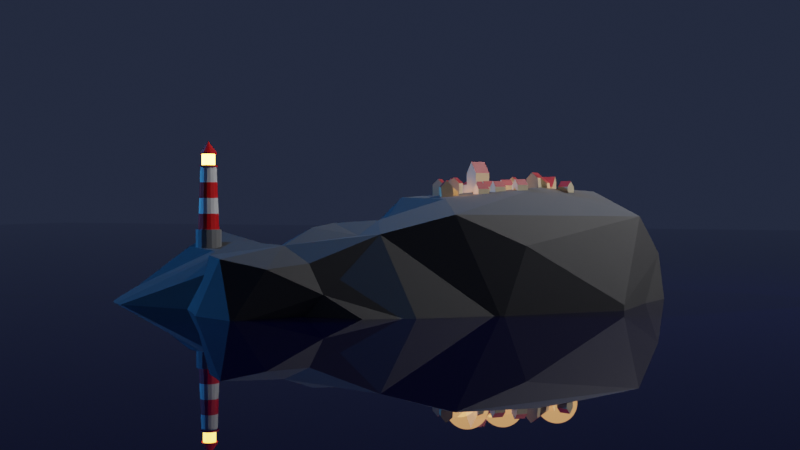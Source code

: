 # Source: Lighthouse_Island.blend  (saved by Blender 3.4.6; exported with 4.5.12 LTS)
import bpy
from mathutils import Matrix  # noqa: F401  (used for matrix-valued properties, if any)

bpy.ops.wm.read_factory_settings(use_empty=True)
scene = bpy.context.scene
scene.name = 'Scene'

# ---- collections
col_collection = bpy.data.collections.new('Collection'); scene.collection.children.link(col_collection)
col_houses = bpy.data.collections.new('houses'); scene.collection.children.link(col_houses)

# ---- materials (node trees are filled in below, after node groups)
mat_white = bpy.data.materials.new('White')
mat_white.use_transparent_shadow = False
mat_red = bpy.data.materials.new('red')
mat_red.use_transparent_shadow = False
mat_grey_base = bpy.data.materials.new('grey base')
mat_grey_base.use_transparent_shadow = False
mat_emission = bpy.data.materials.new('emission')
mat_emission.use_transparent_shadow = False
mat_rock = bpy.data.materials.new('Rock')
mat_rock.use_transparent_shadow = False
mat_water = bpy.data.materials.new('Water')
mat_water.use_transparent_shadow = False
mat_house_yellow = bpy.data.materials.new('house yellow')
mat_house_yellow.use_transparent_shadow = False
mat_roof_red = bpy.data.materials.new('roof red')
mat_roof_red.use_transparent_shadow = False

# ---- material node trees
mat_white.use_nodes = True; mat_white.node_tree.nodes.clear()
_N = mat_white.node_tree.nodes; _L = mat_white.node_tree.links
n0 = _N.new('ShaderNodeBsdfPrincipled'); n0.name = 'Principled BSDF'; n0.location = (10, 300)
n0.distribution = 'GGX'
n0.subsurface_method = 'RANDOM_WALK_SKIN'
n0.inputs[3].default_value = 1.45
n0.inputs[27].default_value = (0.0, 0.0, 0.0, 1.0)
n0.inputs[28].default_value = 1.0
n1 = _N.new('ShaderNodeOutputMaterial'); n1.name = 'Material Output'; n1.location = (300, 300)
_L.new(n0.outputs[0], n1.inputs[0])
n1.is_active_output = True
mat_red.use_nodes = True; mat_red.node_tree.nodes.clear()
_N = mat_red.node_tree.nodes; _L = mat_red.node_tree.links
n0 = _N.new('ShaderNodeBsdfPrincipled'); n0.name = 'Principled BSDF'; n0.location = (10, 300)
n0.distribution = 'GGX'
n0.subsurface_method = 'RANDOM_WALK_SKIN'
n0.inputs[0].default_value = (0.8, 0.0, 0.002278, 1.0)
n0.inputs[3].default_value = 1.45
n0.inputs[27].default_value = (0.0, 0.0, 0.0, 1.0)
n0.inputs[28].default_value = 1.0
n1 = _N.new('ShaderNodeOutputMaterial'); n1.name = 'Material Output'; n1.location = (300, 300)
_L.new(n0.outputs[0], n1.inputs[0])
n1.is_active_output = True
mat_grey_base.use_nodes = True; mat_grey_base.node_tree.nodes.clear()
_N = mat_grey_base.node_tree.nodes; _L = mat_grey_base.node_tree.links
n0 = _N.new('ShaderNodeBsdfPrincipled'); n0.name = 'Principled BSDF'; n0.location = (10, 300)
n0.distribution = 'GGX'
n0.subsurface_method = 'RANDOM_WALK_SKIN'
n0.inputs[0].default_value = (0.2215, 0.2215, 0.2215, 1.0)
n0.inputs[3].default_value = 1.45
n0.inputs[27].default_value = (0.0, 0.0, 0.0, 1.0)
n0.inputs[28].default_value = 1.0
n1 = _N.new('ShaderNodeOutputMaterial'); n1.name = 'Material Output'; n1.location = (300, 300)
_L.new(n0.outputs[0], n1.inputs[0])
n1.is_active_output = True
mat_emission.use_nodes = True; mat_emission.node_tree.nodes.clear()
_N = mat_emission.node_tree.nodes; _L = mat_emission.node_tree.links
n0 = _N.new('ShaderNodeBsdfPrincipled'); n0.name = 'Principled BSDF'; n0.location = (10, 300)
n0.distribution = 'GGX'
n0.subsurface_method = 'RANDOM_WALK_SKIN'
n0.inputs[3].default_value = 1.45
n0.inputs[27].default_value = (0.8326, 0.4789, 0.05881, 1.0)
n0.inputs[28].default_value = 18.0
n1 = _N.new('ShaderNodeOutputMaterial'); n1.name = 'Material Output'; n1.location = (300, 300)
_L.new(n0.outputs[0], n1.inputs[0])
n1.is_active_output = True
mat_rock.use_nodes = True; mat_rock.node_tree.nodes.clear()
_N = mat_rock.node_tree.nodes; _L = mat_rock.node_tree.links
n0 = _N.new('ShaderNodeBsdfPrincipled'); n0.name = 'Principled BSDF'; n0.location = (10, 300)
n0.distribution = 'GGX'
n0.subsurface_method = 'RANDOM_WALK_SKIN'
n0.inputs[0].default_value = (0.08644, 0.08506, 0.0861, 1.0)
n0.inputs[2].default_value = 1.0
n0.inputs[3].default_value = 1.45
n0.inputs[27].default_value = (0.0, 0.0, 0.0, 1.0)
n0.inputs[28].default_value = 1.0
n1 = _N.new('ShaderNodeOutputMaterial'); n1.name = 'Material Output'; n1.location = (300, 300)
_L.new(n0.outputs[0], n1.inputs[0])
n1.is_active_output = True
mat_water.use_nodes = True; mat_water.node_tree.nodes.clear()
_N = mat_water.node_tree.nodes; _L = mat_water.node_tree.links
n0 = _N.new('ShaderNodeBsdfPrincipled'); n0.name = 'Principled BSDF'; n0.location = (10, 300)
n0.distribution = 'GGX'
n0.subsurface_method = 'RANDOM_WALK_SKIN'
n0.inputs[0].default_value = (0.001193, 0.0008201, 0.02164, 1.0)
n0.inputs[2].default_value = 0.0
n0.inputs[3].default_value = 1.45
n0.inputs[13].default_value = 0.5003
n0.inputs[27].default_value = (0.0, 0.0, 0.0, 1.0)
n0.inputs[28].default_value = 1.0
n1 = _N.new('ShaderNodeOutputMaterial'); n1.name = 'Material Output'; n1.location = (300, 300)
_L.new(n0.outputs[0], n1.inputs[0])
n1.is_active_output = True
mat_house_yellow.use_nodes = True; mat_house_yellow.node_tree.nodes.clear()
_N = mat_house_yellow.node_tree.nodes; _L = mat_house_yellow.node_tree.links
n0 = _N.new('ShaderNodeBsdfPrincipled'); n0.name = 'Principled BSDF'; n0.location = (10, 300)
n0.distribution = 'GGX'
n0.subsurface_method = 'RANDOM_WALK_SKIN'
n0.inputs[0].default_value = (0.6675, 0.5589, 0.3742, 1.0)
n0.inputs[3].default_value = 1.45
n0.inputs[27].default_value = (0.0, 0.0, 0.0, 1.0)
n0.inputs[28].default_value = 1.0
n1 = _N.new('ShaderNodeOutputMaterial'); n1.name = 'Material Output'; n1.location = (300, 300)
_L.new(n0.outputs[0], n1.inputs[0])
n1.is_active_output = True
mat_roof_red.use_nodes = True; mat_roof_red.node_tree.nodes.clear()
_N = mat_roof_red.node_tree.nodes; _L = mat_roof_red.node_tree.links
n0 = _N.new('ShaderNodeBsdfPrincipled'); n0.name = 'Principled BSDF'; n0.location = (10, 300)
n0.distribution = 'GGX'
n0.subsurface_method = 'RANDOM_WALK_SKIN'
n0.inputs[0].default_value = (0.3422, 0.02762, 0.03379, 1.0)
n0.inputs[3].default_value = 1.45
n0.inputs[27].default_value = (0.0, 0.0, 0.0, 1.0)
n0.inputs[28].default_value = 1.0
n1 = _N.new('ShaderNodeOutputMaterial'); n1.name = 'Material Output'; n1.location = (300, 300)
_L.new(n0.outputs[0], n1.inputs[0])
n1.is_active_output = True

# ---- world
world_world = bpy.data.worlds.new('World'); scene.world = world_world
world_world.use_nodes = True; world_world.node_tree.nodes.clear()
_N = world_world.node_tree.nodes; _L = world_world.node_tree.links
n0 = _N.new('ShaderNodeOutputWorld'); n0.name = 'World Output'; n0.location = (300, 300)
n1 = _N.new('ShaderNodeBackground'); n1.name = 'Background'; n1.location = (10, 300)
n1.inputs[0].default_value = (0.01628, 0.02164, 0.04118, 1.0)
_L.new(n1.outputs[0], n0.inputs[0])
n0.is_active_output = True
world_world.color = (0.05088, 0.05088, 0.05088)
world_world.use_sun_shadow = False
world_world.sun_shadow_jitter_overblur = 0.0

# ---- cameras
cam_camera = bpy.data.cameras.new('Camera')
cam_camera.clip_end = 100.0
cam_camera.ortho_scale = 7.314

# ---- lights
light_light = bpy.data.lights.new('Light', 'POINT')
light_light.transmission_factor = 0.0
light_light.energy = 1000.0
light_light.shadow_soft_size = 0.1
light_light.shadow_maximum_resolution = 0.006
light_light.use_absolute_resolution = True
light_sun = bpy.data.lights.new('Sun', 'SUN')
light_sun.color = (0.03715, 0.3197, 0.8806)
light_sun.transmission_factor = 0.0
light_sun.energy = 2.54
light_sun.shadow_soft_size = 0.125
light_point = bpy.data.lights.new('Point', 'POINT')
light_point.color = (1.0, 0.4482, 0.1503)
light_point.transmission_factor = 0.0
light_point.energy = 5.0
light_point.shadow_soft_size = 0.25
light_point.shadow_maximum_resolution = 0.006
light_point.use_absolute_resolution = True

# ---- meshes
me_cylinder_002 = bpy.data.meshes.new('Cylinder.002')
me_cylinder_002.from_pydata([(0.0, 1.0, -0.4305), (0.0, 1.0, 1.0), (0.3827, 0.9239, -0.4305), (0.3827, 0.9239, 1.0), (0.7071, 0.7071, -0.4305), (0.7071, 0.7071, 1.0), (0.9239, 0.3827, -0.4305), (0.9239, 0.3827, 1.0), (1.0, 0.0, -0.4305), (1.0, 0.0, 1.0), (0.9239, -0.3827, -0.4305), (0.9239, -0.3827, 1.0), (0.7071, -0.7071, -0.4305), (0.7071, -0.7071, 1.0), (0.3827, -0.9239, -0.4305), (0.3827, -0.9239, 1.0), (0.0, -1.0, -0.4305), (0.0, -1.0, 1.0), (-0.3827, -0.9239, -0.4305), (-0.3827, -0.9239, 1.0), (-0.7071, -0.7071, -0.4305), (-0.7071, -0.7071, 1.0), (-0.9239, -0.3827, -0.4305), (-0.9239, -0.3827, 1.0), (-1.0, 0.0, -0.4305), (-1.0, 0.0, 1.0), (-0.9239, 0.3827, -0.4305), (-0.9239, 0.3827, 1.0), (-0.7071, 0.7071, -0.4305), (-0.7071, 0.7071, 1.0), (-0.3827, 0.9239, -0.4305), (-0.3827, 0.9239, 1.0), (0.3074, 0.7422, 1.0), (5.861e-09, 0.8033, 1.0), (0.568, 0.568, 1.0), (0.7422, 0.3074, 1.0), (0.8033, 4.762e-09, 1.0), (0.7422, -0.3074, 1.0), (0.568, -0.568, 1.0), (0.3074, -0.7422, 1.0), (5.861e-09, -0.8033, 1.0), (-0.3074, -0.7422, 1.0), (-0.568, -0.568, 1.0), (-0.7422, -0.3074, 1.0), (-0.8033, 4.762e-09, 1.0), (-0.7422, 0.3074, 1.0), (-0.568, 0.568, 1.0), (-0.3074, 0.7422, 1.0), (0.2393, 0.5777, 5.799), (-3.086e-08, 0.6253, 5.799), (0.4422, 0.4422, 5.799), (0.5777, 0.2393, 5.799), (0.6253, 2.056e-09, 5.799), (0.5777, -0.2393, 5.799), (0.4422, -0.4422, 5.799), (0.2393, -0.5777, 5.799), (-3.086e-08, -0.6253, 5.799), (-0.2393, -0.5777, 5.799), (-0.4422, -0.4422, 5.799), (-0.5777, -0.2393, 5.799), (-0.6253, 2.056e-09, 5.799), (-0.5777, 0.2393, 5.799), (-0.4422, 0.4422, 5.799), (-0.2393, 0.5777, 5.799), (0.2753, 0.6645, 5.799), (-2.99e-08, 0.7193, 5.799), (0.5086, 0.5086, 5.799), (0.6645, 0.2753, 5.799), (0.7193, 2.085e-09, 5.799), (0.6645, -0.2753, 5.799), (0.5086, -0.5086, 5.799), (0.2753, -0.6645, 5.799), (-2.99e-08, -0.7193, 5.799), (-0.2753, -0.6645, 5.799), (-0.5086, -0.5086, 5.799), (-0.6645, -0.2753, 5.799), (-0.7193, 2.085e-09, 5.799), (-0.6645, 0.2753, 5.799), (-0.5086, 0.5086, 5.799), (-0.2753, 0.6645, 5.799), (0.2753, 0.6645, 5.799), (-2.99e-08, 0.7193, 5.799), (0.5086, 0.5086, 5.799), (0.6645, 0.2753, 5.799), (0.7193, 2.085e-09, 5.799), (0.6645, -0.2753, 5.799), (0.5086, -0.5086, 5.799), (0.2753, -0.6645, 5.799), (-2.99e-08, -0.7193, 5.799), (-0.2753, -0.6645, 5.799), (-0.5086, -0.5086, 5.799), (-0.6645, -0.2753, 5.799), (-0.7193, 2.085e-09, 5.799), (-0.6645, 0.2753, 5.799), (-0.5086, 0.5086, 5.799), (-0.2753, 0.6645, 5.799), (0.1939, 0.468, 5.92), (-2.987e-08, 0.5066, 5.92), (0.3582, 0.3582, 5.92), (0.468, 0.1939, 5.92), (0.5066, 2.053e-09, 5.92), (0.468, -0.1939, 5.92), (0.3582, -0.3582, 5.92), (0.1939, -0.468, 5.92), (-2.987e-08, -0.5066, 5.92), (-0.1939, -0.468, 5.92), (-0.3582, -0.3582, 5.92), (-0.468, -0.1939, 5.92), (-0.5066, 5.019e-10, 5.92), (-0.468, 0.1939, 5.92), (-0.3582, 0.3582, 5.92), (-0.1939, 0.468, 5.92), (0.2753, 0.6645, 5.92), (-2.99e-08, 0.7193, 5.92), (0.5086, 0.5086, 5.92), (0.6645, 0.2753, 5.92), (0.7193, 2.085e-09, 5.92), (0.6645, -0.2753, 5.92), (0.5086, -0.5086, 5.92), (0.2753, -0.6645, 5.92), (-2.99e-08, -0.7193, 5.92), (-0.2753, -0.6645, 5.92), (-0.5086, -0.5086, 5.92), (-0.6645, -0.2753, 5.92), (-0.7193, 2.085e-09, 5.92), (-0.6645, 0.2753, 5.92), (-0.5086, 0.5086, 5.92), (-0.2753, 0.6645, 5.92), (0.2736, 0.6606, 5.92), (-2.987e-08, 0.715, 5.92), (0.5056, 0.5056, 5.92), (0.6606, 0.2736, 5.92), (0.715, 2.053e-09, 5.92), (0.6606, -0.2736, 5.92), (0.5056, -0.5056, 5.92), (0.2736, -0.6606, 5.92), (-2.987e-08, -0.715, 5.92), (-0.2736, -0.6606, 5.92), (-0.5056, -0.5056, 5.92), (-0.6606, -0.2736, 5.92), (-0.715, 2.085e-09, 5.92), (-0.6606, 0.2736, 5.92), (-0.5056, 0.5056, 5.92), (-0.2736, 0.6606, 5.92), (0.1939, 0.468, 6.756), (-6.329e-07, 0.5066, 6.756), (0.3582, 0.3582, 6.756), (0.468, 0.1939, 6.756), (0.5066, 2.053e-09, 6.756), (0.468, -0.1939, 6.756), (0.3582, -0.3582, 6.756), (0.1939, -0.468, 6.756), (-6.329e-07, -0.5066, 6.756), (-0.1939, -0.468, 6.756), (-0.3582, -0.3582, 6.756), (-0.468, -0.1939, 6.756), (-0.5066, 5.019e-10, 6.756), (-0.468, 0.1939, 6.756), (-0.3582, 0.3582, 6.756), (-0.1939, 0.468, 6.756), (0.243, 0.5868, 6.756), (-6.348e-07, 0.6351, 6.756), (0.4491, 0.4491, 6.756), (0.5868, 0.243, 6.756), (0.6351, 3.047e-09, 6.756), (0.5868, -0.243, 6.756), (0.4491, -0.4491, 6.756), (0.243, -0.5868, 6.756), (-6.348e-07, -0.6351, 6.756), (-0.243, -0.5868, 6.756), (-0.4491, -0.4491, 6.756), (-0.5868, -0.243, 6.756), (-0.6351, 1.102e-09, 6.756), (-0.5868, 0.243, 6.756), (-0.4491, 0.4491, 6.756), (-0.243, 0.5868, 6.756), (0.243, 0.5868, 6.756), (-6.348e-07, 0.6351, 6.756), (0.4491, 0.4491, 6.756), (0.5868, 0.243, 6.756), (0.6351, 3.047e-09, 6.756), (0.5868, -0.243, 6.756), (0.4491, -0.4491, 6.756), (0.243, -0.5868, 6.756), (-6.348e-07, -0.6351, 6.756), (-0.243, -0.5868, 6.756), (-0.4491, -0.4491, 6.756), (-0.5868, -0.243, 6.756), (-0.6351, 1.102e-09, 6.756), (-0.5868, 0.243, 6.756), (-0.4491, 0.4491, 6.756), (-0.243, 0.5868, 6.756), (0.243, 0.5868, 6.876), (-6.464e-07, 0.6351, 6.876), (0.4491, 0.4491, 6.876), (0.5868, 0.243, 6.876), (0.6351, 3.047e-09, 6.876), (0.5868, -0.243, 6.876), (0.4491, -0.4491, 6.876), (0.243, -0.5868, 6.876), (-6.464e-07, -0.6351, 6.876), (-0.243, -0.5868, 6.876), (-0.4491, -0.4491, 6.876), (-0.5868, -0.243, 6.876), (-0.6351, 1.102e-09, 6.876), (-0.5868, 0.243, 6.876), (-0.4491, 0.4491, 6.876), (-0.243, 0.5868, 6.876), (0.0004154, 0.001004, 7.764), (-6.705e-07, 0.001087, 7.764), (0.0007681, 0.0007687, 7.764), (0.001004, 0.000416, 7.764), (0.001086, 1.865e-09, 7.764), (0.001004, -0.000416, 7.764), (0.0007681, -0.0007687, 7.764), (0.0004154, -0.001004, 7.764), (-6.705e-07, -0.001087, 7.764), (-0.0004167, -0.001004, 7.764), (-0.0007694, -0.0007687, 7.764), (-0.001005, -0.000416, 7.764), (-0.001088, 1.861e-09, 7.764), (-0.001005, 0.000416, 7.764), (-0.0007694, 0.0007687, 7.764), (-0.0004167, 0.001004, 7.764), (-3.319e-09, 0.7588, 2.2), (-1.25e-08, 0.7143, 3.4), (-2.168e-08, 0.6698, 4.599), (0.2563, 0.6188, 4.599), (0.2734, 0.6599, 3.4), (0.2904, 0.7011, 2.2), (-0.2904, 0.7011, 2.2), (-0.2734, 0.6599, 3.4), (-0.2563, 0.6188, 4.599), (-3.319e-09, -0.7588, 2.2), (-1.25e-08, -0.7143, 3.4), (-2.168e-08, -0.6698, 4.599), (-0.2563, -0.6188, 4.599), (-0.2734, -0.6599, 3.4), (-0.2904, -0.7011, 2.2), (0.4736, 0.4736, 4.599), (0.5051, 0.5051, 3.4), (0.5366, 0.5366, 2.2), (-0.4736, -0.4736, 4.599), (-0.5051, -0.5051, 3.4), (-0.5366, -0.5366, 2.2), (0.6188, 0.2563, 4.599), (0.6599, 0.2734, 3.4), (0.7011, 0.2904, 2.2), (-0.6188, -0.2563, 4.599), (-0.6599, -0.2734, 3.4), (-0.7011, -0.2904, 2.2), (0.6698, 2.733e-09, 4.599), (0.7143, 3.409e-09, 3.4), (0.7588, 4.086e-09, 2.2), (-0.6698, 2.733e-09, 4.599), (-0.7143, 3.409e-09, 3.4), (-0.7588, 4.086e-09, 2.2), (0.6188, -0.2563, 4.599), (0.6599, -0.2734, 3.4), (0.7011, -0.2904, 2.2), (-0.6188, 0.2563, 4.599), (-0.6599, 0.2734, 3.4), (-0.7011, 0.2904, 2.2), (0.4736, -0.4736, 4.599), (0.5051, -0.5051, 3.4), (0.5366, -0.5366, 2.2), (-0.4736, 0.4736, 4.599), (-0.5051, 0.5051, 3.4), (-0.5366, 0.5366, 2.2), (0.2563, -0.6188, 4.599), (0.2734, -0.6599, 3.4), (0.2904, -0.7011, 2.2)], [], [(0, 1, 3, 2), (2, 3, 5, 4), (4, 5, 7, 6), (6, 7, 9, 8), (8, 9, 11, 10), (10, 11, 13, 12), (12, 13, 15, 14), (14, 15, 17, 16), (16, 17, 19, 18), (18, 19, 21, 20), (20, 21, 23, 22), (22, 23, 25, 24), (24, 25, 27, 26), (26, 27, 29, 28), (9, 7, 35, 36), (28, 29, 31, 30), (30, 31, 1, 0), (0, 2, 4, 6, 8, 10, 12, 14, 16, 18, 20, 22, 24, 26, 28, 30), (227, 226, 49, 48), (19, 17, 40, 41), (29, 27, 45, 46), (5, 3, 32, 34), (15, 13, 38, 39), (25, 23, 43, 44), (11, 9, 36, 37), (21, 19, 41, 42), (31, 29, 46, 47), (7, 5, 34, 35), (17, 15, 39, 40), (3, 1, 33, 32), (27, 25, 44, 45), (13, 11, 37, 38), (23, 21, 42, 43), (1, 31, 47, 33), (54, 53, 69, 70), (226, 232, 63, 49), (236, 235, 56, 57), (239, 227, 48, 50), (242, 236, 57, 58), (245, 239, 50, 51), (248, 242, 58, 59), (251, 245, 51, 52), (254, 248, 59, 60), (257, 251, 52, 53), (260, 254, 60, 61), (263, 257, 53, 54), (266, 260, 61, 62), (269, 263, 54, 55), (232, 266, 62, 63), (235, 269, 55, 56), (75, 74, 90, 91), (62, 61, 77, 78), (55, 54, 70, 71), (63, 62, 78, 79), (56, 55, 71, 72), (48, 49, 65, 64), (49, 63, 79, 65), (57, 56, 72, 73), (50, 48, 64, 66), (58, 57, 73, 74), (51, 50, 66, 67), (59, 58, 74, 75), (52, 51, 67, 68), (60, 59, 75, 76), (53, 52, 68, 69), (61, 60, 76, 77), (80, 81, 113, 112), (68, 67, 83, 84), (76, 75, 91, 92), (69, 68, 84, 85), (77, 76, 92, 93), (70, 69, 85, 86), (78, 77, 93, 94), (71, 70, 86, 87), (79, 78, 94, 95), (72, 71, 87, 88), (64, 65, 81, 80), (65, 79, 95, 81), (73, 72, 88, 89), (66, 64, 80, 82), (74, 73, 89, 90), (67, 66, 82, 83), (111, 110, 158, 159), (81, 95, 127, 113), (89, 88, 120, 121), (82, 80, 112, 114), (90, 89, 121, 122), (83, 82, 114, 115), (91, 90, 122, 123), (84, 83, 115, 116), (92, 91, 123, 124), (85, 84, 116, 117), (93, 92, 124, 125), (86, 85, 117, 118), (94, 93, 125, 126), (87, 86, 118, 119), (95, 94, 126, 127), (88, 87, 119, 120), (129, 128, 112, 113), (128, 130, 114, 112), (130, 131, 115, 114), (131, 132, 116, 115), (132, 133, 117, 116), (133, 134, 118, 117), (134, 135, 119, 118), (135, 136, 120, 119), (136, 137, 121, 120), (137, 138, 122, 121), (138, 139, 123, 122), (139, 140, 124, 123), (140, 141, 125, 124), (141, 142, 126, 125), (142, 143, 127, 126), (143, 129, 113, 127), (97, 96, 128, 129), (96, 98, 130, 128), (98, 99, 131, 130), (99, 100, 132, 131), (100, 101, 133, 132), (101, 102, 134, 133), (102, 103, 135, 134), (103, 104, 136, 135), (104, 105, 137, 136), (105, 106, 138, 137), (106, 107, 139, 138), (107, 108, 140, 139), (108, 109, 141, 140), (109, 110, 142, 141), (110, 111, 143, 142), (111, 97, 129, 143), (147, 146, 162, 163), (104, 103, 151, 152), (96, 97, 145, 144), (97, 111, 159, 145), (105, 104, 152, 153), (98, 96, 144, 146), (106, 105, 153, 154), (99, 98, 146, 147), (107, 106, 154, 155), (100, 99, 147, 148), (108, 107, 155, 156), (101, 100, 148, 149), (109, 108, 156, 157), (102, 101, 149, 150), (110, 109, 157, 158), (103, 102, 150, 151), (168, 167, 183, 184), (155, 154, 170, 171), (148, 147, 163, 164), (156, 155, 171, 172), (149, 148, 164, 165), (157, 156, 172, 173), (150, 149, 165, 166), (158, 157, 173, 174), (151, 150, 166, 167), (159, 158, 174, 175), (152, 151, 167, 168), (144, 145, 161, 160), (145, 159, 175, 161), (153, 152, 168, 169), (146, 144, 160, 162), (154, 153, 169, 170), (189, 188, 204, 205), (160, 161, 177, 176), (161, 175, 191, 177), (169, 168, 184, 185), (162, 160, 176, 178), (170, 169, 185, 186), (163, 162, 178, 179), (171, 170, 186, 187), (164, 163, 179, 180), (172, 171, 187, 188), (165, 164, 180, 181), (173, 172, 188, 189), (166, 165, 181, 182), (174, 173, 189, 190), (167, 166, 182, 183), (175, 174, 190, 191), (195, 194, 210, 211), (182, 181, 197, 198), (190, 189, 205, 206), (183, 182, 198, 199), (191, 190, 206, 207), (184, 183, 199, 200), (176, 177, 193, 192), (177, 191, 207, 193), (185, 184, 200, 201), (178, 176, 192, 194), (186, 185, 201, 202), (179, 178, 194, 195), (187, 186, 202, 203), (180, 179, 195, 196), (188, 187, 203, 204), (181, 180, 196, 197), (208, 209, 223, 222, 221, 220, 219, 218, 217, 216, 215, 214, 213, 212, 211, 210), (203, 202, 218, 219), (196, 195, 211, 212), (204, 203, 219, 220), (197, 196, 212, 213), (205, 204, 220, 221), (198, 197, 213, 214), (206, 205, 221, 222), (199, 198, 214, 215), (207, 206, 222, 223), (200, 199, 215, 216), (192, 193, 209, 208), (193, 207, 223, 209), (201, 200, 216, 217), (194, 192, 208, 210), (202, 201, 217, 218), (40, 39, 271, 233), (233, 271, 270, 234), (234, 270, 269, 235), (47, 46, 268, 230), (230, 268, 267, 231), (231, 267, 266, 232), (39, 38, 265, 271), (271, 265, 264, 270), (270, 264, 263, 269), (46, 45, 262, 268), (268, 262, 261, 267), (267, 261, 260, 266), (38, 37, 259, 265), (265, 259, 258, 264), (264, 258, 257, 263), (45, 44, 256, 262), (262, 256, 255, 261), (261, 255, 254, 260), (37, 36, 253, 259), (259, 253, 252, 258), (258, 252, 251, 257), (44, 43, 250, 256), (256, 250, 249, 255), (255, 249, 248, 254), (36, 35, 247, 253), (253, 247, 246, 252), (252, 246, 245, 251), (43, 42, 244, 250), (250, 244, 243, 249), (249, 243, 242, 248), (35, 34, 241, 247), (247, 241, 240, 246), (246, 240, 239, 245), (42, 41, 238, 244), (244, 238, 237, 243), (243, 237, 236, 242), (34, 32, 229, 241), (241, 229, 228, 240), (240, 228, 227, 239), (41, 40, 233, 238), (238, 233, 234, 237), (237, 234, 235, 236), (33, 47, 230, 224), (224, 230, 231, 225), (225, 231, 232, 226), (32, 33, 224, 229), (229, 224, 225, 228), (228, 225, 226, 227)])
me_cylinder_002.polygons.foreach_set('material_index', [2, 2, 2, 2, 2, 2, 2, 2, 2, 2, 2, 2, 2, 2, 2, 2, 2, 2, 0, 2, 2, 2, 2, 2, 2, 2, 2, 2, 2, 2, 2, 2, 2, 2, 1, 0, 0, 0, 0, 0, 0, 0, 0, 0, 0, 0, 0, 0, 0, 0, 1, 1, 1, 1, 1, 1, 1, 1, 1, 1, 1, 1, 1, 1, 1, 1, 1, 1, 1, 1, 1, 1, 1, 1, 1, 1, 1, 1, 1, 1, 1, 1, 3, 1, 1, 1, 1, 1, 1, 1, 1, 1, 1, 1, 1, 1, 1, 1, 1, 1, 1, 1, 1, 1, 1, 1, 1, 1, 1, 1, 1, 1, 1, 1, 1, 1, 1, 1, 1, 1, 1, 1, 1, 1, 1, 1, 1, 1, 1, 1, 1, 3, 3, 3, 3, 3, 3, 3, 3, 3, 3, 3, 3, 3, 3, 3, 1, 1, 1, 1, 1, 1, 1, 1, 1, 1, 1, 1, 1, 1, 1, 1, 1, 1, 1, 1, 1, 1, 1, 1, 1, 1, 1, 1, 1, 1, 1, 1, 1, 1, 1, 1, 1, 1, 1, 1, 1, 1, 1, 1, 1, 1, 1, 1, 1, 1, 1, 1, 1, 1, 1, 1, 1, 1, 1, 1, 1, 1, 1, 1, 1, 0, 1, 1, 0, 1, 1, 0, 1, 1, 0, 1, 1, 0, 1, 1, 0, 1, 1, 0, 1, 1, 0, 1, 1, 0, 1, 1, 0, 1, 1, 0, 1, 1, 0, 1, 1, 0, 1, 1, 0, 1, 1, 0, 1, 1, 0, 1])
_uv = me_cylinder_002.uv_layers.new(name='UVMap')
_uv.uv.foreach_set('vector', [1.0, 0.5, 1.0, 1.0, 0.9375, 1.0, 0.9375, 0.5, 0.9375, 0.5, 0.9375, 1.0, 0.875, 1.0, 0.875, 0.5, 0.875, 0.5, 0.875, 1.0, 0.8125, 1.0, 0.8125, 0.5, 0.8125, 0.5, 0.8125, 1.0, 0.75, 1.0, 0.75, 0.5, 0.75, 0.5, 0.75, 1.0, 0.6875, 1.0, 0.6875, 0.5, 0.6875, 0.5, 0.6875, 1.0, 0.625, 1.0, 0.625, 0.5, 0.625, 0.5, 0.625, 1.0, 0.5625, 1.0, 0.5625, 0.5, 0.5625, 0.5, 0.5625, 1.0, 0.5, 1.0, 0.5, 0.5, 0.5, 0.5, 0.5, 1.0, 0.4375, 1.0, 0.4375, 0.5, 0.4375, 0.5, 0.4375, 1.0, 0.375, 1.0, 0.375, 0.5, 0.375, 0.5, 0.375, 1.0, 0.3125, 1.0, 0.3125, 0.5, 0.3125, 0.5, 0.3125, 1.0, 0.25, 1.0, 0.25, 0.5, 0.25, 0.5, 0.25, 1.0, 0.1875, 1.0, 0.1875, 0.5, 0.1875, 0.5, 0.1875, 1.0, 0.125, 1.0, 0.125, 0.5, 0.75, 1.0, 0.8125, 1.0, 0.8125, 1.0, 0.75, 1.0, 0.125, 0.5, 0.125, 1.0, 0.0625, 1.0, 0.0625, 0.5, 0.0625, 0.5, 0.0625, 1.0, 0.0, 1.0, 0.0, 0.5, 0.75, 0.49, 0.8418, 0.4717, 0.9197, 0.4197, 0.9717, 0.3418, 0.99, 0.25, 0.9717, 0.1582, 0.9197, 0.08029, 0.8418, 0.02827, 0.75, 0.01, 0.6582, 0.02827, 0.5803, 0.08029, 0.5283, 0.1582, 0.51, 0.25, 0.5283, 0.3418, 0.5803, 0.4197, 0.6582, 0.4717, 0.9375, 1.0, 1.0, 1.0, 1.0, 1.0, 0.9375, 1.0, 0.4375, 1.0, 0.5, 1.0, 0.5, 1.0, 0.4375, 1.0, 0.125, 1.0, 0.1875, 1.0, 0.1875, 1.0, 0.125, 1.0, 0.875, 1.0, 0.9375, 1.0, 0.9375, 1.0, 0.875, 1.0, 0.5625, 1.0, 0.625, 1.0, 0.625, 1.0, 0.5625, 1.0, 0.25, 1.0, 0.3125, 1.0, 0.3125, 1.0, 0.25, 1.0, 0.6875, 1.0, 0.75, 1.0, 0.75, 1.0, 0.6875, 1.0, 0.375, 1.0, 0.4375, 1.0, 0.4375, 1.0, 0.375, 1.0, 0.0625, 1.0, 0.125, 1.0, 0.125, 1.0, 0.0625, 1.0, 0.8125, 1.0, 0.875, 1.0, 0.875, 1.0, 0.8125, 1.0, 0.5, 1.0, 0.5625, 1.0, 0.5625, 1.0, 0.5, 1.0, 0.9375, 1.0, 1.0, 1.0, 1.0, 1.0, 0.9375, 1.0, 0.1875, 1.0, 0.25, 1.0, 0.25, 1.0, 0.1875, 1.0, 0.625, 1.0, 0.6875, 1.0, 0.6875, 1.0, 0.625, 1.0, 0.3125, 1.0, 0.375, 1.0, 0.375, 1.0, 0.3125, 1.0, 0.0, 1.0, 0.0625, 1.0, 0.0625, 1.0, 0.0, 1.0, 0.625, 1.0, 0.6875, 1.0, 0.6875, 1.0, 0.625, 1.0, 0.0, 1.0, 0.0625, 1.0, 0.0625, 1.0, 0.0, 1.0, 0.4375, 1.0, 0.5, 1.0, 0.5, 1.0, 0.4375, 1.0, 0.875, 1.0, 0.9375, 1.0, 0.9375, 1.0, 0.875, 1.0, 0.375, 1.0, 0.4375, 1.0, 0.4375, 1.0, 0.375, 1.0, 0.8125, 1.0, 0.875, 1.0, 0.875, 1.0, 0.8125, 1.0, 0.3125, 1.0, 0.375, 1.0, 0.375, 1.0, 0.3125, 1.0, 0.75, 1.0, 0.8125, 1.0, 0.8125, 1.0, 0.75, 1.0, 0.25, 1.0, 0.3125, 1.0, 0.3125, 1.0, 0.25, 1.0, 0.6875, 1.0, 0.75, 1.0, 0.75, 1.0, 0.6875, 1.0, 0.1875, 1.0, 0.25, 1.0, 0.25, 1.0, 0.1875, 1.0, 0.625, 1.0, 0.6875, 1.0, 0.6875, 1.0, 0.625, 1.0, 0.125, 1.0, 0.1875, 1.0, 0.1875, 1.0, 0.125, 1.0, 0.5625, 1.0, 0.625, 1.0, 0.625, 1.0, 0.5625, 1.0, 0.0625, 1.0, 0.125, 1.0, 0.125, 1.0, 0.0625, 1.0, 0.5, 1.0, 0.5625, 1.0, 0.5625, 1.0, 0.5, 1.0, 0.3125, 1.0, 0.375, 1.0, 0.375, 1.0, 0.3125, 1.0, 0.125, 1.0, 0.1875, 1.0, 0.1875, 1.0, 0.125, 1.0, 0.5625, 1.0, 0.625, 1.0, 0.625, 1.0, 0.5625, 1.0, 0.0625, 1.0, 0.125, 1.0, 0.125, 1.0, 0.0625, 1.0, 0.5, 1.0, 0.5625, 1.0, 0.5625, 1.0, 0.5, 1.0, 0.9375, 1.0, 1.0, 1.0, 1.0, 1.0, 0.9375, 1.0, 0.0, 1.0, 0.0625, 1.0, 0.0625, 1.0, 0.0, 1.0, 0.4375, 1.0, 0.5, 1.0, 0.5, 1.0, 0.4375, 1.0, 0.875, 1.0, 0.9375, 1.0, 0.9375, 1.0, 0.875, 1.0, 0.375, 1.0, 0.4375, 1.0, 0.4375, 1.0, 0.375, 1.0, 0.8125, 1.0, 0.875, 1.0, 0.875, 1.0, 0.8125, 1.0, 0.3125, 1.0, 0.375, 1.0, 0.375, 1.0, 0.3125, 1.0, 0.75, 1.0, 0.8125, 1.0, 0.8125, 1.0, 0.75, 1.0, 0.25, 1.0, 0.3125, 1.0, 0.3125, 1.0, 0.25, 1.0, 0.6875, 1.0, 0.75, 1.0, 0.75, 1.0, 0.6875, 1.0, 0.1875, 1.0, 0.25, 1.0, 0.25, 1.0, 0.1875, 1.0, 0.9375, 1.0, 1.0, 1.0, 1.0, 1.0, 0.9375, 1.0, 0.75, 1.0, 0.8125, 1.0, 0.8125, 1.0, 0.75, 1.0, 0.25, 1.0, 0.3125, 1.0, 0.3125, 1.0, 0.25, 1.0, 0.6875, 1.0, 0.75, 1.0, 0.75, 1.0, 0.6875, 1.0, 0.1875, 1.0, 0.25, 1.0, 0.25, 1.0, 0.1875, 1.0, 0.625, 1.0, 0.6875, 1.0, 0.6875, 1.0, 0.625, 1.0, 0.125, 1.0, 0.1875, 1.0, 0.1875, 1.0, 0.125, 1.0, 0.5625, 1.0, 0.625, 1.0, 0.625, 1.0, 0.5625, 1.0, 0.0625, 1.0, 0.125, 1.0, 0.125, 1.0, 0.0625, 1.0, 0.5, 1.0, 0.5625, 1.0, 0.5625, 1.0, 0.5, 1.0, 0.9375, 1.0, 1.0, 1.0, 1.0, 1.0, 0.9375, 1.0, 0.0, 1.0, 0.0625, 1.0, 0.0625, 1.0, 0.0, 1.0, 0.4375, 1.0, 0.5, 1.0, 0.5, 1.0, 0.4375, 1.0, 0.875, 1.0, 0.9375, 1.0, 0.9375, 1.0, 0.875, 1.0, 0.375, 1.0, 0.4375, 1.0, 0.4375, 1.0, 0.375, 1.0, 0.8125, 1.0, 0.875, 1.0, 0.875, 1.0, 0.8125, 1.0, 0.1853, 0.4062, 0.1305, 0.3695, 0.1305, 0.3695, 0.1853, 0.4062, 0.0, 1.0, 0.0625, 1.0, 0.0625, 1.0, 0.0, 1.0, 0.4375, 1.0, 0.5, 1.0, 0.5, 1.0, 0.4375, 1.0, 0.875, 1.0, 0.9375, 1.0, 0.9375, 1.0, 0.875, 1.0, 0.375, 1.0, 0.4375, 1.0, 0.4375, 1.0, 0.375, 1.0, 0.8125, 1.0, 0.875, 1.0, 0.875, 1.0, 0.8125, 1.0, 0.3125, 1.0, 0.375, 1.0, 0.375, 1.0, 0.3125, 1.0, 0.75, 1.0, 0.8125, 1.0, 0.8125, 1.0, 0.75, 1.0, 0.25, 1.0, 0.3125, 1.0, 0.3125, 1.0, 0.25, 1.0, 0.6875, 1.0, 0.75, 1.0, 0.75, 1.0, 0.6875, 1.0, 0.1875, 1.0, 0.25, 1.0, 0.25, 1.0, 0.1875, 1.0, 0.625, 1.0, 0.6875, 1.0, 0.6875, 1.0, 0.625, 1.0, 0.125, 1.0, 0.1875, 1.0, 0.1875, 1.0, 0.125, 1.0, 0.5625, 1.0, 0.625, 1.0, 0.625, 1.0, 0.5625, 1.0, 0.0625, 1.0, 0.125, 1.0, 0.125, 1.0, 0.0625, 1.0, 0.5, 1.0, 0.5625, 1.0, 0.5625, 1.0, 0.5, 1.0, 0.25, 0.4886, 0.3413, 0.4704, 0.3418, 0.4717, 0.25, 0.49, 0.3413, 0.4704, 0.4187, 0.4187, 0.4197, 0.4197, 0.3418, 0.4717, 0.4187, 0.4187, 0.4704, 0.3413, 0.4717, 0.3418, 0.4197, 0.4197, 0.4704, 0.3413, 0.4886, 0.25, 0.49, 0.25, 0.4717, 0.3418, 0.4886, 0.25, 0.4704, 0.1587, 0.4717, 0.1582, 0.49, 0.25, 0.4704, 0.1587, 0.4187, 0.08129, 0.4197, 0.08029, 0.4717, 0.1582, 0.4187, 0.08129, 0.3413, 0.02957, 0.3418, 0.02827, 0.4197, 0.08029, 0.3413, 0.02957, 0.25, 0.01141, 0.25, 0.01, 0.3418, 0.02827, 0.25, 0.01141, 0.1587, 0.02957, 0.1582, 0.02827, 0.25, 0.01, 0.1587, 0.02957, 0.08129, 0.08129, 0.08029, 0.08029, 0.1582, 0.02827, 0.08129, 0.08129, 0.02957, 0.1587, 0.02827, 0.1582, 0.08029, 0.08029, 0.02957, 0.1587, 0.01141, 0.25, 0.01, 0.25, 0.02827, 0.1582, 0.01141, 0.25, 0.02957, 0.3413, 0.02827, 0.3418, 0.01, 0.25, 0.02957, 0.3413, 0.08129, 0.4187, 0.08029, 0.4197, 0.02827, 0.3418, 0.08129, 0.4187, 0.1587, 0.4704, 0.1582, 0.4717, 0.08029, 0.4197, 0.1587, 0.4704, 0.25, 0.4886, 0.25, 0.49, 0.1582, 0.4717, 0.25, 0.419, 0.3147, 0.4062, 0.3413, 0.4704, 0.25, 0.4886, 0.3147, 0.4062, 0.3695, 0.3695, 0.4187, 0.4187, 0.3413, 0.4704, 0.3695, 0.3695, 0.4062, 0.3147, 0.4704, 0.3413, 0.4187, 0.4187, 0.4062, 0.3147, 0.419, 0.25, 0.4886, 0.25, 0.4704, 0.3413, 0.419, 0.25, 0.4062, 0.1853, 0.4704, 0.1587, 0.4886, 0.25, 0.4062, 0.1853, 0.3695, 0.1305, 0.4187, 0.08129, 0.4704, 0.1587, 0.3695, 0.1305, 0.3147, 0.09383, 0.3413, 0.02957, 0.4187, 0.08129, 0.3147, 0.09383, 0.25, 0.08096, 0.25, 0.01141, 0.3413, 0.02957, 0.25, 0.08096, 0.1853, 0.09383, 0.1587, 0.02957, 0.25, 0.01141, 0.1853, 0.09383, 0.1305, 0.1305, 0.08129, 0.08129, 0.1587, 0.02957, 0.1305, 0.1305, 0.09383, 0.1853, 0.02957, 0.1587, 0.08129, 0.08129, 0.09383, 0.1853, 0.08096, 0.25, 0.01141, 0.25, 0.02957, 0.1587, 0.08096, 0.25, 0.09383, 0.3147, 0.02957, 0.3413, 0.01141, 0.25, 0.09383, 0.3147, 0.1305, 0.3695, 0.08129, 0.4187, 0.02957, 0.3413, 0.1305, 0.3695, 0.1853, 0.4062, 0.1587, 0.4704, 0.08129, 0.4187, 0.1853, 0.4062, 0.25, 0.419, 0.25, 0.4886, 0.1587, 0.4704, 0.4062, 0.3147, 0.3695, 0.3695, 0.3695, 0.3695, 0.4062, 0.3147, 0.25, 0.08096, 0.3147, 0.09383, 0.3147, 0.09383, 0.25, 0.08096, 0.3147, 0.4062, 0.25, 0.419, 0.25, 0.419, 0.3147, 0.4062, 0.25, 0.419, 0.1853, 0.4062, 0.1853, 0.4062, 0.25, 0.419, 0.1853, 0.09383, 0.25, 0.08096, 0.25, 0.08096, 0.1853, 0.09383, 0.3695, 0.3695, 0.3147, 0.4062, 0.3147, 0.4062, 0.3695, 0.3695, 0.1305, 0.1305, 0.1853, 0.09383, 0.1853, 0.09383, 0.1305, 0.1305, 0.4062, 0.3147, 0.3695, 0.3695, 0.3695, 0.3695, 0.4062, 0.3147, 0.09383, 0.1853, 0.1305, 0.1305, 0.1305, 0.1305, 0.09383, 0.1853, 0.419, 0.25, 0.4062, 0.3147, 0.4062, 0.3147, 0.419, 0.25, 0.08096, 0.25, 0.09383, 0.1853, 0.09383, 0.1853, 0.08096, 0.25, 0.4062, 0.1853, 0.419, 0.25, 0.419, 0.25, 0.4062, 0.1853, 0.09383, 0.3147, 0.08096, 0.25, 0.08096, 0.25, 0.09383, 0.3147, 0.3695, 0.1305, 0.4062, 0.1853, 0.4062, 0.1853, 0.3695, 0.1305, 0.1305, 0.3695, 0.09383, 0.3147, 0.09383, 0.3147, 0.1305, 0.3695, 0.3147, 0.09383, 0.3695, 0.1305, 0.3695, 0.1305, 0.3147, 0.09383, 0.25, 0.08096, 0.3147, 0.09383, 0.3147, 0.09383, 0.25, 0.08096, 0.09383, 0.1853, 0.1305, 0.1305, 0.1305, 0.1305, 0.09383, 0.1853, 0.419, 0.25, 0.4062, 0.3147, 0.4062, 0.3147, 0.419, 0.25, 0.08096, 0.25, 0.09383, 0.1853, 0.09383, 0.1853, 0.08096, 0.25, 0.4062, 0.1853, 0.419, 0.25, 0.419, 0.25, 0.4062, 0.1853, 0.09383, 0.3147, 0.08096, 0.25, 0.08096, 0.25, 0.09383, 0.3147, 0.3695, 0.1305, 0.4062, 0.1853, 0.4062, 0.1853, 0.3695, 0.1305, 0.1305, 0.3695, 0.09383, 0.3147, 0.09383, 0.3147, 0.1305, 0.3695, 0.3147, 0.09383, 0.3695, 0.1305, 0.3695, 0.1305, 0.3147, 0.09383, 0.1853, 0.4062, 0.1305, 0.3695, 0.1305, 0.3695, 0.1853, 0.4062, 0.25, 0.08096, 0.3147, 0.09383, 0.3147, 0.09383, 0.25, 0.08096, 0.3147, 0.4062, 0.25, 0.419, 0.25, 0.419, 0.3147, 0.4062, 0.25, 0.419, 0.1853, 0.4062, 0.1853, 0.4062, 0.25, 0.419, 0.1853, 0.09383, 0.25, 0.08096, 0.25, 0.08096, 0.1853, 0.09383, 0.3695, 0.3695, 0.3147, 0.4062, 0.3147, 0.4062, 0.3695, 0.3695, 0.1305, 0.1305, 0.1853, 0.09383, 0.1853, 0.09383, 0.1305, 0.1305, 0.09383, 0.3147, 0.08096, 0.25, 0.08096, 0.25, 0.09383, 0.3147, 0.3147, 0.4062, 0.25, 0.419, 0.25, 0.419, 0.3147, 0.4062, 0.25, 0.419, 0.1853, 0.4062, 0.1853, 0.4062, 0.25, 0.419, 0.1853, 0.09383, 0.25, 0.08096, 0.25, 0.08096, 0.1853, 0.09383, 0.3695, 0.3695, 0.3147, 0.4062, 0.3147, 0.4062, 0.3695, 0.3695, 0.1305, 0.1305, 0.1853, 0.09383, 0.1853, 0.09383, 0.1305, 0.1305, 0.4062, 0.3147, 0.3695, 0.3695, 0.3695, 0.3695, 0.4062, 0.3147, 0.09383, 0.1853, 0.1305, 0.1305, 0.1305, 0.1305, 0.09383, 0.1853, 0.419, 0.25, 0.4062, 0.3147, 0.4062, 0.3147, 0.419, 0.25, 0.08096, 0.25, 0.09383, 0.1853, 0.09383, 0.1853, 0.08096, 0.25, 0.4062, 0.1853, 0.419, 0.25, 0.419, 0.25, 0.4062, 0.1853, 0.09383, 0.3147, 0.08096, 0.25, 0.08096, 0.25, 0.09383, 0.3147, 0.3695, 0.1305, 0.4062, 0.1853, 0.4062, 0.1853, 0.3695, 0.1305, 0.1305, 0.3695, 0.09383, 0.3147, 0.09383, 0.3147, 0.1305, 0.3695, 0.3147, 0.09383, 0.3695, 0.1305, 0.3695, 0.1305, 0.3147, 0.09383, 0.1853, 0.4062, 0.1305, 0.3695, 0.1305, 0.3695, 0.1853, 0.4062, 0.4062, 0.3147, 0.3695, 0.3695, 0.3695, 0.3695, 0.4062, 0.3147, 0.3695, 0.1305, 0.4062, 0.1853, 0.4062, 0.1853, 0.3695, 0.1305, 0.1305, 0.3695, 0.09383, 0.3147, 0.09383, 0.3147, 0.1305, 0.3695, 0.3147, 0.09383, 0.3695, 0.1305, 0.3695, 0.1305, 0.3147, 0.09383, 0.1853, 0.4062, 0.1305, 0.3695, 0.1305, 0.3695, 0.1853, 0.4062, 0.25, 0.08096, 0.3147, 0.09383, 0.3147, 0.09383, 0.25, 0.08096, 0.3147, 0.4062, 0.25, 0.419, 0.25, 0.419, 0.3147, 0.4062, 0.25, 0.419, 0.1853, 0.4062, 0.1853, 0.4062, 0.25, 0.419, 0.1853, 0.09383, 0.25, 0.08096, 0.25, 0.08096, 0.1853, 0.09383, 0.3695, 0.3695, 0.3147, 0.4062, 0.3147, 0.4062, 0.3695, 0.3695, 0.1305, 0.1305, 0.1853, 0.09383, 0.1853, 0.09383, 0.1305, 0.1305, 0.4062, 0.3147, 0.3695, 0.3695, 0.3695, 0.3695, 0.4062, 0.3147, 0.09383, 0.1853, 0.1305, 0.1305, 0.1305, 0.1305, 0.09383, 0.1853, 0.419, 0.25, 0.4062, 0.3147, 0.4062, 0.3147, 0.419, 0.25, 0.08096, 0.25, 0.09383, 0.1853, 0.09383, 0.1853, 0.08096, 0.25, 0.4062, 0.1853, 0.419, 0.25, 0.419, 0.25, 0.4062, 0.1853, 0.3147, 0.4062, 0.25, 0.419, 0.1853, 0.4062, 0.1305, 0.3695, 0.09383, 0.3147, 0.08096, 0.25, 0.09383, 0.1853, 0.1305, 0.1305, 0.1853, 0.09383, 0.25, 0.08096, 0.3147, 0.09383, 0.3695, 0.1305, 0.4062, 0.1853, 0.419, 0.25, 0.4062, 0.3147, 0.3695, 0.3695, 0.09383, 0.1853, 0.1305, 0.1305, 0.1305, 0.1305, 0.09383, 0.1853, 0.419, 0.25, 0.4062, 0.3147, 0.4062, 0.3147, 0.419, 0.25, 0.08096, 0.25, 0.09383, 0.1853, 0.09383, 0.1853, 0.08096, 0.25, 0.4062, 0.1853, 0.419, 0.25, 0.419, 0.25, 0.4062, 0.1853, 0.09383, 0.3147, 0.08096, 0.25, 0.08096, 0.25, 0.09383, 0.3147, 0.3695, 0.1305, 0.4062, 0.1853, 0.4062, 0.1853, 0.3695, 0.1305, 0.1305, 0.3695, 0.09383, 0.3147, 0.09383, 0.3147, 0.1305, 0.3695, 0.3147, 0.09383, 0.3695, 0.1305, 0.3695, 0.1305, 0.3147, 0.09383, 0.1853, 0.4062, 0.1305, 0.3695, 0.1305, 0.3695, 0.1853, 0.4062, 0.25, 0.08096, 0.3147, 0.09383, 0.3147, 0.09383, 0.25, 0.08096, 0.3147, 0.4062, 0.25, 0.419, 0.25, 0.419, 0.3147, 0.4062, 0.25, 0.419, 0.1853, 0.4062, 0.1853, 0.4062, 0.25, 0.419, 0.1853, 0.09383, 0.25, 0.08096, 0.25, 0.08096, 0.1853, 0.09383, 0.3695, 0.3695, 0.3147, 0.4062, 0.3147, 0.4062, 0.3695, 0.3695, 0.1305, 0.1305, 0.1853, 0.09383, 0.1853, 0.09383, 0.1305, 0.1305, 0.5, 1.0, 0.5625, 1.0, 0.5625, 1.0, 0.5, 1.0, 0.5, 1.0, 0.5625, 1.0, 0.5625, 1.0, 0.5, 1.0, 0.5, 1.0, 0.5625, 1.0, 0.5625, 1.0, 0.5, 1.0, 0.0625, 1.0, 0.125, 1.0, 0.125, 1.0, 0.0625, 1.0, 0.0625, 1.0, 0.125, 1.0, 0.125, 1.0, 0.0625, 1.0, 0.0625, 1.0, 0.125, 1.0, 0.125, 1.0, 0.0625, 1.0, 0.5625, 1.0, 0.625, 1.0, 0.625, 1.0, 0.5625, 1.0, 0.5625, 1.0, 0.625, 1.0, 0.625, 1.0, 0.5625, 1.0, 0.5625, 1.0, 0.625, 1.0, 0.625, 1.0, 0.5625, 1.0, 0.125, 1.0, 0.1875, 1.0, 0.1875, 1.0, 0.125, 1.0, 0.125, 1.0, 0.1875, 1.0, 0.1875, 1.0, 0.125, 1.0, 0.125, 1.0, 0.1875, 1.0, 0.1875, 1.0, 0.125, 1.0, 0.625, 1.0, 0.6875, 1.0, 0.6875, 1.0, 0.625, 1.0, 0.625, 1.0, 0.6875, 1.0, 0.6875, 1.0, 0.625, 1.0, 0.625, 1.0, 0.6875, 1.0, 0.6875, 1.0, 0.625, 1.0, 0.1875, 1.0, 0.25, 1.0, 0.25, 1.0, 0.1875, 1.0, 0.1875, 1.0, 0.25, 1.0, 0.25, 1.0, 0.1875, 1.0, 0.1875, 1.0, 0.25, 1.0, 0.25, 1.0, 0.1875, 1.0, 0.6875, 1.0, 0.75, 1.0, 0.75, 1.0, 0.6875, 1.0, 0.6875, 1.0, 0.75, 1.0, 0.75, 1.0, 0.6875, 1.0, 0.6875, 1.0, 0.75, 1.0, 0.75, 1.0, 0.6875, 1.0, 0.25, 1.0, 0.3125, 1.0, 0.3125, 1.0, 0.25, 1.0, 0.25, 1.0, 0.3125, 1.0, 0.3125, 1.0, 0.25, 1.0, 0.25, 1.0, 0.3125, 1.0, 0.3125, 1.0, 0.25, 1.0, 0.75, 1.0, 0.8125, 1.0, 0.8125, 1.0, 0.75, 1.0, 0.75, 1.0, 0.8125, 1.0, 0.8125, 1.0, 0.75, 1.0, 0.75, 1.0, 0.8125, 1.0, 0.8125, 1.0, 0.75, 1.0, 0.3125, 1.0, 0.375, 1.0, 0.375, 1.0, 0.3125, 1.0, 0.3125, 1.0, 0.375, 1.0, 0.375, 1.0, 0.3125, 1.0, 0.3125, 1.0, 0.375, 1.0, 0.375, 1.0, 0.3125, 1.0, 0.8125, 1.0, 0.875, 1.0, 0.875, 1.0, 0.8125, 1.0, 0.8125, 1.0, 0.875, 1.0, 0.875, 1.0, 0.8125, 1.0, 0.8125, 1.0, 0.875, 1.0, 0.875, 1.0, 0.8125, 1.0, 0.375, 1.0, 0.4375, 1.0, 0.4375, 1.0, 0.375, 1.0, 0.375, 1.0, 0.4375, 1.0, 0.4375, 1.0, 0.375, 1.0, 0.375, 1.0, 0.4375, 1.0, 0.4375, 1.0, 0.375, 1.0, 0.875, 1.0, 0.9375, 1.0, 0.9375, 1.0, 0.875, 1.0, 0.875, 1.0, 0.9375, 1.0, 0.9375, 1.0, 0.875, 1.0, 0.875, 1.0, 0.9375, 1.0, 0.9375, 1.0, 0.875, 1.0, 0.4375, 1.0, 0.5, 1.0, 0.5, 1.0, 0.4375, 1.0, 0.4375, 1.0, 0.5, 1.0, 0.5, 1.0, 0.4375, 1.0, 0.4375, 1.0, 0.5, 1.0, 0.5, 1.0, 0.4375, 1.0, 0.0, 1.0, 0.0625, 1.0, 0.0625, 1.0, 0.0, 1.0, 0.0, 1.0, 0.0625, 1.0, 0.0625, 1.0, 0.0, 1.0, 0.0, 1.0, 0.0625, 1.0, 0.0625, 1.0, 0.0, 1.0, 0.9375, 1.0, 1.0, 1.0, 1.0, 1.0, 0.9375, 1.0, 0.9375, 1.0, 1.0, 1.0, 1.0, 1.0, 0.9375, 1.0, 0.9375, 1.0, 1.0, 1.0, 1.0, 1.0, 0.9375, 1.0])
me_cylinder_002.materials.append(mat_white)
me_cylinder_002.materials.append(mat_red)
me_cylinder_002.materials.append(mat_grey_base)
me_cylinder_002.materials.append(mat_emission)
me_cylinder_002.update()
me_icosphere = bpy.data.meshes.new('Icosphere')
me_icosphere.from_pydata([(-0.5039, -1.488, 0.7987), (-0.7296, -1.282, 0.347), (-2.404, -1.302, -0.3241), (-1.05, -1.402, 0.3306), (-0.1181, -1.799, 0.8264), (-1.073, -1.453, 0.8788), (-1.383, -0.1664, -0.4786), (-1.467, -0.7057, 0.1841), (-0.9806, -1.107, 0.9216), (-0.1543, -2.104, -0.02548), (-2.059, -0.41, 0.5902), (-2.276, -0.3529, 0.3972), (-2.096, -0.05544, 0.3204), (-0.5873, -1.491, -0.2012), (-1.215, -2.945, -0.04144), (-0.6301, -1.708, -0.0755), (0.1616, -2.366, -0.1173), (-1.739, -1.011, 0.1521), (-2.745, -0.6429, 0.1881), (-3.26, -0.7267, 0.1616), (-2.065, -1.437, -0.1008), (-1.825, -1.106, 0.5655), (-2.884, -0.4084, 0.7976), (-2.972, -0.9514, 0.6196), (-3.463, -1.082, -0.2667), (-3.227, -1.974, -0.4019), (-1.248, -0.6679, 0.3623), (-2.082, -0.681, 0.6408), (-3.176, -0.6385, 0.5591), (2.244, 1.161, 0.534), (1.768, 2.152, 0.2458), (-2.435, -1.285, 0.5948), (1.112, -1.511, -0.05558), (-1.728, -1.989, 0.7484), (1.276, -1.21, 0.7047), (2.172, -0.6345, -0.7654), (-3.528, -1.713, -0.3594), (-0.7368, -2.197, 0.5323), (-0.6448, 0.09606, 1.207), (1.885, 1.827, 0.7631), (2.133, 0.5008, 0.9904), (0.5709, 2.218, 0.7629), (-0.8624, -0.4939, 0.624), (2.337, 1.067, -0.08988), (-1.478, -2.053, -0.05944), (-1.565, -1.532, 0.5303), (-0.4535, -1.073, 0.9565), (0.9115, 0.6145, 1.326), (-1.124, -2.011, 0.7036), (-2.135, -0.4665, 0.2283), (0.5827, -1.455, 1.029), (-1.511, -2.604, -0.1508), (1.431, 1.277, 1.279), (-0.4687, 1.276, -0.4807), (-3.735, -1.854, -0.1552), (2.15, -0.4937, 0.06294), (-1.856, -2.641, -0.0994), (-1.73, -2.502, 0.614), (0.08477, -1.081, -0.4766), (-1.242, -1.688, 0.01906), (0.6942, -0.3566, -0.6997), (-1.209, -2.57, -0.1014), (-3.782, -1.168, -0.004299), (1.358, 0.8731, -0.4791), (-0.5475, 1.834, 1.228), (-1.341, -1.092, 0.6677), (0.1595, -0.5925, 1.193), (-2.015, -1.818, 0.5993), (-0.5487, -2.247, 0.22), (-2.404, -2.056, -0.2025), (-3.405, -1.442, 0.1533), (-0.919, -2.767, 0.5017), (-0.9005, -2.346, -0.2162), (-1.352, -2.916, 0.6011), (-1.949, -2.22, 0.3942), (0.5154, 2.565, -0.2131), (-0.7995, 0.6448, -0.5506), (-0.6719, -1.067, -0.6686), (-0.6504, -0.06494, -0.8835), (0.4663, 2.248, -0.4155), (0.4175, -2.089, -0.03884), (-0.06441, 0.1898, -1.019), (-1.454, 0.5228, -0.1611), (-1.527, 0.2051, 0.4327), (-1.335, 1.517, -0.009509), (0.2451, 2.843, -0.238), (-0.9105, 1.237, 0.3442)], [], [(2, 36, 24), (24, 18, 2), (69, 74, 54), (10, 22, 27), (69, 51, 56), (29, 39, 40), (36, 70, 62), (26, 65, 8), (44, 61, 51), (18, 49, 2), (48, 33, 57), (14, 56, 51), (38, 83, 42), (73, 57, 56), (15, 9, 72), (6, 12, 82), (82, 76, 6), (68, 14, 72), (74, 69, 56), (64, 47, 52), (59, 72, 44), (43, 29, 35), (72, 14, 61), (14, 68, 71), (68, 72, 16), (56, 57, 74), (80, 16, 9), (12, 11, 10), (71, 37, 48), (71, 68, 37), (27, 23, 21), (61, 44, 72), (66, 50, 47), (13, 77, 58), (61, 14, 51), (73, 56, 14), (73, 71, 48), (82, 12, 83), (8, 42, 26), (84, 83, 86), (57, 73, 48), (25, 54, 36), (12, 6, 7), (69, 54, 25), (23, 62, 31), (19, 24, 62), (75, 85, 41), (23, 31, 21), (36, 62, 24), (70, 67, 31), (54, 74, 67), (2, 20, 25), (7, 77, 13), (6, 78, 77), (85, 64, 41), (77, 7, 6), (8, 46, 42), (46, 8, 0), (30, 39, 29), (8, 5, 0), (38, 64, 86), (7, 13, 1), (23, 28, 19), (75, 53, 85), (11, 19, 22), (45, 33, 48), (38, 47, 64), (30, 79, 75), (79, 30, 63), (67, 70, 54), (23, 27, 22), (64, 52, 41), (75, 41, 30), (26, 42, 83), (22, 28, 23), (19, 28, 22), (69, 44, 51), (5, 48, 0), (24, 19, 18), (43, 30, 29), (48, 5, 45), (30, 41, 39), (75, 79, 53), (21, 5, 65), (46, 0, 4), (31, 45, 21), (23, 19, 62), (35, 55, 32), (21, 45, 5), (25, 44, 69), (32, 9, 58), (46, 66, 42), (11, 18, 19), (32, 50, 4), (4, 50, 66), (21, 65, 26), (47, 50, 40), (50, 34, 40), (17, 59, 20), (38, 42, 66), (31, 62, 70), (32, 34, 50), (43, 63, 30), (25, 20, 44), (57, 33, 74), (54, 70, 36), (55, 34, 32), (45, 67, 33), (32, 80, 9), (20, 59, 44), (4, 80, 32), (59, 17, 3), (4, 66, 46), (32, 58, 60), (20, 2, 17), (14, 71, 73), (31, 67, 45), (25, 36, 2), (27, 21, 10), (74, 33, 67), (15, 58, 9), (4, 68, 80), (68, 4, 37), (68, 16, 80), (15, 72, 59), (1, 15, 3), (37, 4, 48), (3, 15, 59), (13, 15, 1), (4, 0, 48), (16, 72, 9), (13, 58, 15), (26, 10, 21), (49, 11, 12), (49, 17, 2), (7, 17, 49), (83, 10, 26), (10, 11, 22), (10, 83, 12), (11, 49, 18), (8, 65, 5), (3, 17, 7), (12, 7, 49), (7, 1, 3), (77, 60, 58), (41, 52, 39), (55, 29, 40), (40, 52, 47), (86, 64, 85), (29, 55, 35), (63, 43, 35), (35, 60, 63), (40, 34, 55), (84, 53, 82), (86, 83, 38), (53, 76, 82), (84, 85, 53), (82, 83, 84), (84, 86, 85), (38, 66, 47), (40, 39, 52), (60, 35, 32), (60, 81, 63), (81, 77, 78), (63, 81, 79), (76, 81, 78), (77, 81, 60), (76, 78, 6), (81, 76, 53), (79, 81, 53)])
_uv = me_icosphere.uv_layers.new(name='UVMap')
_uv.uv.foreach_set('vector', [0.0, 0.0, 0.0, 0.0, 0.0, 0.0, 0.0, 0.0, 0.0, 0.0, 0.0, 0.0, 0.0, 0.0, 0.0, 0.0, 0.0, 0.0, 0.0, 0.0, 0.0, 0.0, 0.0, 0.0, 0.0, 0.0, 0.0, 0.0, 0.0, 0.0, 0.0, 0.0, 0.0, 0.0, 0.0, 0.0, 0.0, 0.0, 0.0, 0.0, 0.0, 0.0, 0.0, 0.0, 0.0, 0.0, 0.0, 0.0, 0.0, 0.0, 0.0, 0.0, 0.0, 0.0, 0.0, 0.0, 0.0, 0.0, 0.0, 0.0, 0.0, 0.0, 0.0, 0.0, 0.0, 0.0, 0.0, 0.0, 0.0, 0.0, 0.0, 0.0, 0.0, 0.0, 0.0, 0.0, 0.0, 0.0, 0.0, 0.0, 0.0, 0.0, 0.0, 0.0, 0.0, 0.0, 0.0, 0.0, 0.0, 0.0, 0.0, 0.0, 0.0, 0.0, 0.0, 0.0, 0.0, 0.0, 0.0, 0.0, 0.0, 0.0, 0.0, 0.0, 0.0, 0.0, 0.0, 0.0, 0.0, 0.0, 0.0, 0.0, 0.0, 0.0, 0.0, 0.0, 0.0, 0.0, 0.0, 0.0, 0.0, 0.0, 0.0, 0.0, 0.0, 0.0, 0.0, 0.0, 0.0, 0.0, 0.0, 0.0, 0.0, 0.0, 0.0, 0.0, 0.0, 0.0, 0.0, 0.0, 0.0, 0.0, 0.0, 0.0, 0.0, 0.0, 0.0, 0.0, 0.0, 0.0, 0.0, 0.0, 0.0, 0.0, 0.0, 0.0, 0.0, 0.0, 0.0, 0.0, 0.0, 0.0, 0.0, 0.0, 0.0, 0.0, 0.0, 0.0, 0.0, 0.0, 0.0, 0.0, 0.0, 0.0, 0.0, 0.0, 0.0, 0.0, 0.0, 0.0, 0.0, 0.0, 0.0, 0.0, 0.0, 0.0, 0.0, 0.0, 0.0, 0.0, 0.0, 0.0, 0.0, 0.0, 0.0, 0.0, 0.0, 0.0, 0.0, 0.0, 0.0, 0.0, 0.0, 0.0, 0.0, 0.0, 0.0, 0.0, 0.0, 0.0, 0.0, 0.0, 0.0, 0.0, 0.0, 0.0, 0.0, 0.0, 0.0, 0.0, 0.0, 0.0, 0.0, 0.0, 0.0, 0.0, 0.0, 0.0, 0.0, 0.0, 0.0, 0.0, 0.0, 0.0, 0.0, 0.0, 0.0, 0.0, 0.0, 0.0, 0.0, 0.0, 0.0, 0.0, 0.0, 0.0, 0.0, 0.0, 0.0, 0.0, 0.0, 0.0, 0.0, 0.0, 0.0, 0.0, 0.0, 0.0, 0.0, 0.0, 0.0, 0.0, 0.0, 0.0, 0.0, 0.0, 0.0, 0.0, 0.0, 0.0, 0.0, 0.0, 0.0, 0.0, 0.0, 0.0, 0.0, 0.0, 0.0, 0.0, 0.0, 0.0, 0.0, 0.0, 0.0, 0.0, 0.0, 0.0, 0.0, 0.0, 0.0, 0.0, 0.0, 0.0, 0.0, 0.0, 0.0, 0.0, 0.0, 0.0, 0.0, 0.0, 0.0, 0.0, 0.0, 0.0, 0.0, 0.0, 0.0, 0.0, 0.0, 0.0, 0.0, 0.0, 0.0, 0.0, 0.0, 0.0, 0.0, 0.0, 0.0, 0.0, 0.0, 0.0, 0.0, 0.0, 0.0, 0.0, 0.0, 0.0, 0.0, 0.0, 0.0, 0.0, 0.0, 0.0, 0.0, 0.0, 0.0, 0.0, 0.0, 0.0, 0.0, 0.0, 0.0, 0.0, 0.0, 0.0, 0.0, 0.0, 0.0, 0.0, 0.0, 0.0, 0.0, 0.0, 0.0, 0.0, 0.0, 0.0, 0.0, 0.0, 0.0, 0.0, 0.0, 0.0, 0.0, 0.0, 0.0, 0.0, 0.0, 0.0, 0.0, 0.0, 0.0, 0.0, 0.0, 0.0, 0.0, 0.0, 0.0, 0.0, 0.0, 0.0, 0.0, 0.0, 0.0, 0.0, 0.0, 0.0, 0.0, 0.0, 0.0, 0.0, 0.0, 0.0, 0.0, 0.0, 0.0, 0.0, 0.0, 0.0, 0.0, 0.0, 0.0, 0.0, 0.0, 0.0, 0.0, 0.0, 0.0, 0.0, 0.0, 0.0, 0.0, 0.0, 0.0, 0.0, 0.0, 0.0, 0.0, 0.0, 0.0, 0.0, 0.0, 0.0, 0.0, 0.0, 0.0, 0.0, 0.0, 0.0, 0.0, 0.0, 0.0, 0.0, 0.0, 0.0, 0.0, 0.0, 0.0, 0.0, 0.0, 0.0, 0.0, 0.0, 0.0, 0.0, 0.0, 0.0, 0.0, 0.0, 0.0, 0.0, 0.0, 0.0, 0.0, 0.0, 0.0, 0.0, 0.0, 0.0, 0.0, 0.0, 0.0, 0.0, 0.0, 0.0, 0.0, 0.0, 0.0, 0.0, 0.0, 0.0, 0.0, 0.0, 0.0, 0.0, 0.0, 0.0, 0.0, 0.0, 0.0, 0.0, 0.0, 0.0, 0.0, 0.0, 0.0, 0.0, 0.0, 0.0, 0.0, 0.0, 0.0, 0.0, 0.0, 0.0, 0.0, 0.0, 0.0, 0.0, 0.0, 0.0, 0.0, 0.0, 0.0, 0.0, 0.0, 0.0, 0.0, 0.0, 0.0, 0.0, 0.0, 0.0, 0.0, 0.0, 0.0, 0.0, 0.0, 0.0, 0.0, 0.0, 0.0, 0.0, 0.0, 0.0, 0.0, 0.0, 0.0, 0.0, 0.0, 0.0, 0.0, 0.0, 0.0, 0.0, 0.0, 0.0, 0.0, 0.0, 0.0, 0.0, 0.0, 0.0, 0.0, 0.0, 0.0, 0.0, 0.0, 0.0, 0.0, 0.0, 0.0, 0.0, 0.0, 0.0, 0.0, 0.0, 0.0, 0.0, 0.0, 0.0, 0.0, 0.0, 0.0, 0.0, 0.0, 0.0, 0.0, 0.0, 0.0, 0.0, 0.0, 0.0, 0.0, 0.0, 0.0, 0.0, 0.0, 0.0, 0.0, 0.0, 0.0, 0.0, 0.0, 0.0, 0.0, 0.0, 0.0, 0.0, 0.0, 0.0, 0.0, 0.0, 0.0, 0.0, 0.0, 0.0, 0.0, 0.0, 0.0, 0.0, 0.0, 0.0, 0.0, 0.0, 0.0, 0.0, 0.0, 0.0, 0.0, 0.0, 0.0, 0.0, 0.0, 0.0, 0.0, 0.0, 0.0, 0.0, 0.0, 0.0, 0.0, 0.0, 0.0, 0.0, 0.0, 0.0, 0.0, 0.0, 0.0, 0.0, 0.0, 0.0, 0.0, 0.0, 0.0, 0.0, 0.0, 0.0, 0.0, 0.0, 0.0, 0.0, 0.0, 0.0, 0.0, 0.0, 0.0, 0.0, 0.0, 0.0, 0.0, 0.0, 0.0, 0.0, 0.0, 0.0, 0.0, 0.0, 0.0, 0.0, 0.0, 0.0, 0.0, 0.0, 0.0, 0.0, 0.0, 0.0, 0.0, 0.0, 0.0, 0.0, 0.0, 0.0, 0.0, 0.0, 0.0, 0.0, 0.0, 0.0, 0.0, 0.0, 0.0, 0.0, 0.0, 0.0, 0.0, 0.0, 0.0, 0.0, 0.0, 0.0, 0.0, 0.0, 0.0, 0.0, 0.0, 0.0, 0.0, 0.0, 0.0, 0.0, 0.0, 0.0, 0.0, 0.0, 0.0, 0.0, 0.0, 0.0, 0.0, 0.0, 0.0, 0.0, 0.0, 0.0, 0.0, 0.0, 0.0, 0.0, 0.0, 0.0, 0.0, 0.0, 0.0, 0.0, 0.0, 0.0, 0.0, 0.0, 0.0, 0.0, 0.0, 0.0, 0.0, 0.0, 0.0, 0.0, 0.0, 0.0, 0.0, 0.0, 0.0, 0.0, 0.0, 0.0, 0.0, 0.0, 0.0, 0.0, 0.0, 0.0, 0.0, 0.0, 0.0, 0.0, 0.0, 0.0, 0.0, 0.0, 0.0, 0.0, 0.0, 0.0, 0.0, 0.0, 0.0, 0.0, 0.0, 0.0, 0.0, 0.0, 0.0, 0.0, 0.0, 0.0, 0.0, 0.0, 0.0, 0.0, 0.0, 0.0, 0.0, 0.0, 0.0, 0.0, 0.0, 0.0, 0.0, 0.0, 0.0, 0.0, 0.0, 0.0, 0.0, 0.0, 0.0, 0.0, 0.0, 0.0, 0.0, 0.0, 0.0, 0.0, 0.0, 0.0, 0.0, 0.0, 0.0, 0.0, 0.0, 0.0, 0.0, 0.0, 0.0, 0.0, 0.0, 0.0, 0.0, 0.0, 0.0, 0.0, 0.0, 0.0, 0.0, 0.0, 0.0, 0.0, 0.0, 0.0, 0.0, 0.0, 0.0, 0.0, 0.0, 0.0, 0.0, 0.0, 0.0, 0.0, 0.0, 0.0, 0.0, 0.0, 0.0, 0.0, 0.0, 0.0, 0.0, 0.0, 0.0, 0.0, 0.0, 0.0, 0.0, 0.0, 0.0, 0.0, 0.0, 0.0, 0.0, 0.0, 0.0, 0.0, 0.0, 0.0, 0.0, 0.0, 0.0, 0.0, 0.0, 0.0, 0.0, 0.0, 0.0, 0.0, 0.0, 0.0, 0.0, 0.0, 0.0, 0.0, 0.0, 0.0, 0.0, 0.0, 0.0, 0.0, 0.0, 0.0, 0.0, 0.0, 0.0, 0.0, 0.0, 0.0, 0.0, 0.0, 0.0, 0.0, 0.0, 0.0, 0.0, 0.0, 0.0, 0.0, 0.0, 0.0, 0.0, 0.0, 0.0, 0.0, 0.0, 0.0, 0.0, 0.0, 0.0, 0.0, 0.0, 0.0, 0.0, 0.0, 0.0, 0.0, 0.0, 0.0, 0.0, 0.0, 0.0, 0.0, 0.0, 0.0, 0.0, 0.0, 0.0, 0.0, 0.0, 0.0, 0.0, 0.0, 0.0, 0.0, 0.0, 0.0, 0.0, 0.0, 0.0, 0.0, 0.0, 0.0, 0.0, 0.0, 0.0, 0.0, 0.0, 0.0, 0.0, 0.0, 0.0, 0.0, 0.0, 0.0, 0.0, 0.0, 0.0, 0.0, 0.0, 0.0, 0.0, 0.0, 0.0, 0.0, 0.0, 0.0, 0.0, 0.0, 0.0, 0.0, 0.0, 0.0, 0.0, 0.0, 0.0, 0.0, 0.0, 0.0, 0.0, 0.0, 0.0, 0.0, 0.0, 0.0, 0.0, 0.0, 0.0, 0.0, 0.0, 0.0, 0.0, 0.0, 0.0, 0.0, 0.0, 0.0, 0.0, 0.0, 0.0, 0.0, 0.0, 0.0, 0.0, 0.0, 0.0, 0.0, 0.0, 0.0])
me_icosphere.materials.append(mat_rock)
me_icosphere.update()
me_plane = bpy.data.meshes.new('Plane')
me_plane.from_pydata([(-1.0, -1.0, 0.0), (1.0, -1.0, 0.0), (-1.0, 1.0, 0.0), (1.0, 1.0, 0.0)], [], [(0, 1, 3, 2)])
_uv = me_plane.uv_layers.new(name='UVMap')
_uv.uv.foreach_set('vector', [0.0, 0.0, 1.0, 0.0, 1.0, 1.0, 0.0, 1.0])
me_plane.materials.append(mat_water)
me_plane.update()
me_cube = bpy.data.meshes.new('Cube')
me_cube.from_pydata([(1.0, 1.0, 1.676), (1.0, 1.0, -0.3236), (1.0, -1.0, 1.676), (1.0, -1.0, -0.3236), (-1.0, 1.0, 1.676), (-1.0, 1.0, -0.3236), (-1.0, -1.0, 1.676), (-1.0, -1.0, -0.3236), (0.0, 1.0, -0.3236), (0.0, -1.0, 2.676), (0.0, -1.0, -0.3236), (0.0, 1.0, 2.676)], [], [(11, 4, 6, 9), (10, 9, 6, 7), (7, 6, 4, 5), (8, 1, 3, 10), (1, 0, 2, 3), (8, 11, 0, 1), (5, 4, 11, 8), (5, 8, 10, 7), (3, 2, 9, 10), (0, 11, 9, 2)])
me_cube.polygons.foreach_set('material_index', [1, 0, 0, 0, 0, 0, 0, 0, 0, 1])
_uv = me_cube.uv_layers.new(name='UVMap')
_uv.uv.foreach_set('vector', [0.75, 0.5, 0.875, 0.5, 0.875, 0.75, 0.75, 0.75, 0.375, 0.875, 0.625, 0.875, 0.625, 1.0, 0.375, 1.0, 0.375, 0.0, 0.625, 0.0, 0.625, 0.25, 0.375, 0.25, 0.25, 0.5, 0.375, 0.5, 0.375, 0.75, 0.25, 0.75, 0.375, 0.5, 0.625, 0.5, 0.625, 0.75, 0.375, 0.75, 0.375, 0.375, 0.625, 0.375, 0.625, 0.5, 0.375, 0.5, 0.375, 0.25, 0.625, 0.25, 0.625, 0.375, 0.375, 0.375, 0.125, 0.5, 0.25, 0.5, 0.25, 0.75, 0.125, 0.75, 0.375, 0.75, 0.625, 0.75, 0.625, 0.875, 0.375, 0.875, 0.625, 0.5, 0.75, 0.5, 0.75, 0.75, 0.625, 0.75])
me_cube.materials.append(mat_house_yellow)
me_cube.materials.append(mat_roof_red)
me_cube.use_mirror_vertex_groups = False
me_cube.update()
me_cube_001 = bpy.data.meshes.new('Cube.001')
me_cube_001.from_pydata([(0.0, -1.0, 3.58), (0.0, 1.0, 3.58), (0.0, -1.0, 1.58), (0.0, 1.0, 1.58), (0.0, -1.0, 1.58), (0.0, -1.0, -0.4202), (0.0, 1.0, 1.58), (0.0, 1.0, -0.4202), (1.0, -1.0, 1.58), (1.0, 1.0, 1.58), (-1.0, 1.0, 1.58), (-1.0, -1.0, 1.58), (1.0, -1.0, 1.58), (1.0, 1.0, 1.58), (-1.0, 1.0, 1.58), (-1.0, -1.0, 1.58), (1.0, 1.0, 1.58), (1.0, 1.0, -0.4202), (1.0, -1.0, 1.58), (1.0, -1.0, -0.4202), (-1.0, 1.0, 1.58), (-1.0, 1.0, -0.4202), (-1.0, -1.0, 1.58), (-1.0, -1.0, -0.4202)], [], [(20, 6, 7), (18, 4, 5), (7, 5, 23), (16, 6, 3), (22, 4, 2), (1, 0, 8), (15, 2, 0), (13, 3, 1), (3, 14, 10), (2, 12, 8), (14, 15, 11), (10, 11, 0), (4, 18, 12), (20, 22, 15), (18, 16, 13), (12, 13, 9), (6, 20, 14), (17, 19, 5), (4, 22, 23), (16, 18, 19), (6, 16, 17), (22, 20, 21), (20, 7, 21), (18, 5, 19), (7, 23, 21), (16, 3, 13), (22, 2, 15), (1, 8, 9), (15, 0, 11), (13, 1, 9), (3, 10, 1), (2, 8, 0), (14, 11, 10), (10, 0, 1), (4, 12, 2), (20, 15, 14), (18, 13, 12), (12, 9, 8), (6, 14, 3), (17, 5, 7), (4, 23, 5), (16, 19, 17), (6, 17, 7), (22, 21, 23)])
me_cube_001.polygons.foreach_set('material_index', [0, 0, 0, 0, 0, 1, 0, 0, 0, 0, 0, 1, 0, 0, 0, 0, 0, 0, 0, 0, 0, 0, 0, 0, 0, 0, 0, 1, 0, 0, 0, 0, 0, 1, 0, 0, 0, 0, 0, 0, 0, 0, 0, 0])
_uv = me_cube_001.uv_layers.new(name='UVMap')
_uv.uv.foreach_set('vector', [0.625, 0.25, 0.625, 0.375, 0.375, 0.375, 0.625, 0.75, 0.625, 0.875, 0.375, 0.875, 0.25, 0.5, 0.25, 0.75, 0.125, 0.75, 0.625, 0.5, 0.625, 0.375, 0.625, 0.375, 0.625, 1.0, 0.625, 0.875, 0.625, 0.875, 0.75, 0.5, 0.75, 0.75, 0.625, 0.75, 0.625, 1.0, 0.625, 0.875, 0.625, 0.875, 0.625, 0.5, 0.625, 0.375, 0.625, 0.375, 0.625, 0.375, 0.625, 0.25, 0.625, 0.25, 0.625, 0.875, 0.625, 0.75, 0.625, 0.75, 0.625, 0.25, 0.625, 0.0, 0.625, 0.0, 0.875, 0.5, 0.875, 0.75, 0.75, 0.75, 0.625, 0.875, 0.625, 0.75, 0.625, 0.75, 0.625, 0.25, 0.625, 0.0, 0.625, 0.0, 0.625, 0.75, 0.625, 0.5, 0.625, 0.5, 0.625, 0.75, 0.625, 0.5, 0.625, 0.5, 0.625, 0.375, 0.625, 0.25, 0.625, 0.25, 0.375, 0.5, 0.375, 0.75, 0.25, 0.75, 0.625, 0.875, 0.625, 1.0, 0.375, 1.0, 0.625, 0.5, 0.625, 0.75, 0.375, 0.75, 0.625, 0.375, 0.625, 0.5, 0.375, 0.5, 0.625, 0.0, 0.625, 0.25, 0.375, 0.25, 0.625, 0.25, 0.375, 0.375, 0.375, 0.25, 0.625, 0.75, 0.375, 0.875, 0.375, 0.75, 0.25, 0.5, 0.125, 0.75, 0.125, 0.5, 0.625, 0.5, 0.625, 0.375, 0.625, 0.5, 0.625, 1.0, 0.625, 0.875, 0.625, 1.0, 0.75, 0.5, 0.625, 0.75, 0.625, 0.5, 0.625, 1.0, 0.625, 0.875, 0.625, 1.0, 0.625, 0.5, 0.625, 0.375, 0.625, 0.5, 0.625, 0.375, 0.625, 0.25, 0.625, 0.375, 0.625, 0.875, 0.625, 0.75, 0.625, 0.875, 0.625, 0.25, 0.625, 0.0, 0.625, 0.25, 0.875, 0.5, 0.75, 0.75, 0.75, 0.5, 0.625, 0.875, 0.625, 0.75, 0.625, 0.875, 0.625, 0.25, 0.625, 0.0, 0.625, 0.25, 0.625, 0.75, 0.625, 0.5, 0.625, 0.75, 0.625, 0.75, 0.625, 0.5, 0.625, 0.75, 0.625, 0.375, 0.625, 0.25, 0.625, 0.375, 0.375, 0.5, 0.25, 0.75, 0.25, 0.5, 0.625, 0.875, 0.375, 1.0, 0.375, 0.875, 0.625, 0.5, 0.375, 0.75, 0.375, 0.5, 0.625, 0.375, 0.375, 0.5, 0.375, 0.375, 0.625, 0.0, 0.375, 0.25, 0.375, 0.0])
me_cube_001.materials.append(mat_house_yellow)
me_cube_001.materials.append(mat_roof_red)
me_cube_001.update()
me_cube_004 = bpy.data.meshes.new('Cube.004')
me_cube_004.from_pydata([(-1.0, -1.0, -0.3236), (-1.0, -1.0, 1.676), (-1.0, 1.0, -0.3236), (-1.0, 1.0, 1.676), (1.0, -1.0, -0.3236), (1.0, -1.0, 1.676), (1.0, 1.0, -0.3236), (1.0, 1.0, 1.676), (4.768e-07, 1.0, -0.3236), (4.768e-07, 1.0, 2.676), (4.768e-07, -1.0, -0.3236), (4.768e-07, -1.0, 2.676), (-1.0, 3.0, 1.676), (-1.0, 3.0, -0.3236), (4.768e-07, 3.0, -0.3236), (4.768e-07, 3.0, 2.676), (1.0, 3.0, 1.676), (1.0, 3.0, -0.3236), (2.0, 1.0, 0.6764), (2.0, 1.0, -0.3236), (2.0, 3.0, -0.3236), (2.0, 3.0, 0.6764)], [], [(0, 1, 3, 2), (8, 2, 13, 14), (6, 7, 5, 4), (10, 11, 1, 0), (8, 6, 4, 10), (9, 3, 1, 11), (7, 9, 11, 5), (2, 8, 10, 0), (4, 5, 11, 10), (16, 7, 18, 21), (14, 15, 16, 17), (13, 12, 15, 14), (3, 9, 15, 12), (9, 7, 16, 15), (2, 3, 12, 13), (6, 8, 14, 17), (18, 19, 20, 21), (17, 16, 21, 20), (6, 17, 20, 19), (7, 6, 19, 18)])
me_cube_004.polygons.foreach_set('material_index', [0, 0, 0, 0, 0, 1, 1, 0, 0, 1, 0, 0, 1, 1, 0, 0, 0, 0, 0, 0])
_uv = me_cube_004.uv_layers.new(name='UVMap')
_uv.uv.foreach_set('vector', [0.375, 0.0, 0.625, 0.0, 0.625, 0.25, 0.375, 0.25, 0.25, 0.5, 0.125, 0.5, 0.125, 0.5, 0.25, 0.5, 0.375, 0.5, 0.625, 0.5, 0.625, 0.75, 0.375, 0.75, 0.375, 0.875, 0.625, 0.875, 0.625, 1.0, 0.375, 1.0, 0.25, 0.5, 0.375, 0.5, 0.375, 0.75, 0.25, 0.75, 0.75, 0.5, 0.875, 0.5, 0.875, 0.75, 0.75, 0.75, 0.625, 0.5, 0.75, 0.5, 0.75, 0.75, 0.625, 0.75, 0.125, 0.5, 0.25, 0.5, 0.25, 0.75, 0.125, 0.75, 0.375, 0.75, 0.625, 0.75, 0.625, 0.875, 0.375, 0.875, 0.625, 0.5, 0.625, 0.5, 0.625, 0.5, 0.625, 0.5, 0.375, 0.375, 0.625, 0.375, 0.625, 0.5, 0.375, 0.5, 0.375, 0.25, 0.625, 0.25, 0.625, 0.375, 0.375, 0.375, 0.875, 0.5, 0.75, 0.5, 0.75, 0.5, 0.875, 0.5, 0.75, 0.5, 0.625, 0.5, 0.625, 0.5, 0.75, 0.5, 0.375, 0.25, 0.625, 0.25, 0.625, 0.25, 0.375, 0.25, 0.375, 0.5, 0.25, 0.5, 0.25, 0.5, 0.375, 0.5, 0.625, 0.5, 0.375, 0.5, 0.375, 0.5, 0.625, 0.5, 0.375, 0.5, 0.625, 0.5, 0.625, 0.5, 0.375, 0.5, 0.375, 0.5, 0.375, 0.5, 0.375, 0.5, 0.375, 0.5, 0.625, 0.5, 0.375, 0.5, 0.375, 0.5, 0.625, 0.5])
me_cube_004.materials.append(mat_house_yellow)
me_cube_004.materials.append(mat_roof_red)
me_cube_004.update()
me_cube_005 = bpy.data.meshes.new('Cube.005')
me_cube_005.from_pydata([(1.0, 1.0, 1.676), (1.0, 1.0, -0.3236), (1.0, -1.0, 1.676), (1.0, -1.0, -0.3236), (-1.0, 1.0, 1.676), (-1.0, 1.0, -0.3236), (-1.0, -1.0, 1.676), (-1.0, -1.0, -0.3236), (1.192e-07, 1.0, -0.3236), (1.192e-07, -1.0, 2.676), (1.192e-07, -1.0, -0.3236), (1.192e-07, 1.0, 2.676), (1.0, 1.0, 0.6764), (-1.0, -1.0, 0.6764), (1.0, -1.0, 0.6764), (-1.0, 1.0, 0.6764), (1.192e-07, 1.0, 1.176), (1.192e-07, -1.0, 1.176), (-1.0, 1.0, -0.3236), (-1.0, -1.0, -0.3236), (-1.0, 1.0, 0.6764), (-1.0, -1.0, 0.6764), (-2.0, 1.0, -0.3236), (-2.0, -1.0, -0.3236), (-2.0, 1.0, 0.6764), (-2.0, -1.0, 0.6764), (-1.0, 0.0, -0.3236), (1.0, 0.0, 1.676), (-1.0, 0.0, 1.676), (1.0, 0.0, -0.3236), (1.192e-07, 0.0, -0.3236), (1.192e-07, 0.0, 2.676), (1.0, 0.0, 0.6764), (-1.0, 0.0, 0.6764), (-1.0, 0.0, -0.3236), (-1.0, 0.0, 1.176), (-2.0, 0.0, -0.3236), (-2.0, 0.0, 1.176)], [], [(31, 28, 6, 9), (17, 9, 6, 13), (33, 28, 4, 15), (30, 29, 3, 10), (32, 27, 2, 14), (16, 11, 0, 12), (15, 4, 11, 16), (26, 30, 10, 7), (14, 2, 9, 17), (27, 31, 9, 2), (3, 14, 17, 10), (5, 15, 16, 8), (8, 16, 12, 1), (29, 32, 14, 3), (15, 5, 18, 20), (10, 17, 13, 7), (19, 21, 25, 23), (7, 13, 21, 19), (33, 15, 20, 35), (26, 7, 19, 34), (36, 37, 24, 22), (34, 19, 23, 36), (35, 20, 24, 37), (20, 18, 22, 24), (21, 35, 37, 25), (18, 34, 36, 22), (23, 25, 37, 36), (5, 26, 34, 18), (13, 33, 35, 21), (1, 12, 32, 29), (0, 11, 31, 27), (5, 8, 30, 26), (12, 0, 27, 32), (8, 1, 29, 30), (13, 6, 28, 33), (11, 4, 28, 31)])
me_cube_005.polygons.foreach_set('material_index', [1, 0, 0, 0, 0, 0, 0, 0, 0, 1, 0, 0, 0, 0, 0, 0, 0, 0, 0, 0, 0, 0, 1, 0, 1, 0, 0, 0, 0, 0, 1, 0, 0, 0, 0, 1])
_uv = me_cube_005.uv_layers.new(name='UVMap')
_uv.uv.foreach_set('vector', [0.75, 0.625, 0.875, 0.625, 0.875, 0.75, 0.75, 0.75, 0.5, 0.875, 0.625, 0.875, 0.625, 1.0, 0.5, 1.0, 0.5, 0.125, 0.625, 0.125, 0.625, 0.25, 0.5, 0.25, 0.25, 0.625, 0.375, 0.625, 0.375, 0.75, 0.25, 0.75, 0.5, 0.625, 0.625, 0.625, 0.625, 0.75, 0.5, 0.75, 0.5, 0.375, 0.625, 0.375, 0.625, 0.5, 0.5, 0.5, 0.5, 0.25, 0.625, 0.25, 0.625, 0.375, 0.5, 0.375, 0.125, 0.625, 0.25, 0.625, 0.25, 0.75, 0.125, 0.75, 0.5, 0.75, 0.625, 0.75, 0.625, 0.875, 0.5, 0.875, 0.625, 0.625, 0.75, 0.625, 0.75, 0.75, 0.625, 0.75, 0.375, 0.75, 0.5, 0.75, 0.5, 0.875, 0.375, 0.875, 0.375, 0.25, 0.5, 0.25, 0.5, 0.375, 0.375, 0.375, 0.375, 0.375, 0.5, 0.375, 0.5, 0.5, 0.375, 0.5, 0.375, 0.625, 0.5, 0.625, 0.5, 0.75, 0.375, 0.75, 0.5, 0.25, 0.375, 0.25, 0.375, 0.25, 0.5, 0.25, 0.375, 0.875, 0.5, 0.875, 0.5, 1.0, 0.375, 1.0, 0.375, 1.0, 0.5, 1.0, 0.5, 1.0, 0.375, 1.0, 0.375, 1.0, 0.5, 1.0, 0.5, 1.0, 0.375, 1.0, 0.5, 0.125, 0.5, 0.25, 0.5, 0.25, 0.5, 0.125, 0.125, 0.625, 0.125, 0.75, 0.125, 0.75, 0.125, 0.625, 0.375, 0.125, 0.5, 0.125, 0.5, 0.25, 0.375, 0.25, 0.125, 0.625, 0.125, 0.75, 0.125, 0.75, 0.125, 0.625, 0.5, 0.125, 0.5, 0.25, 0.5, 0.25, 0.5, 0.125, 0.5, 0.25, 0.375, 0.25, 0.375, 0.25, 0.5, 0.25, 0.5, 0.0, 0.5, 0.125, 0.5, 0.125, 0.5, 0.0, 0.125, 0.5, 0.125, 0.625, 0.125, 0.625, 0.125, 0.5, 0.375, 0.0, 0.5, 0.0, 0.5, 0.125, 0.375, 0.125, 0.125, 0.5, 0.125, 0.625, 0.125, 0.625, 0.125, 0.5, 0.5, 0.0, 0.5, 0.125, 0.5, 0.125, 0.5, 0.0, 0.375, 0.5, 0.5, 0.5, 0.5, 0.625, 0.375, 0.625, 0.625, 0.5, 0.75, 0.5, 0.75, 0.625, 0.625, 0.625, 0.125, 0.5, 0.25, 0.5, 0.25, 0.625, 0.125, 0.625, 0.5, 0.5, 0.625, 0.5, 0.625, 0.625, 0.5, 0.625, 0.25, 0.5, 0.375, 0.5, 0.375, 0.625, 0.25, 0.625, 0.5, 0.0, 0.625, 0.0, 0.625, 0.125, 0.5, 0.125, 0.75, 0.5, 0.875, 0.5, 0.875, 0.625, 0.75, 0.625])
me_cube_005.materials.append(mat_house_yellow)
me_cube_005.materials.append(mat_roof_red)
me_cube_005.use_mirror_vertex_groups = False
me_cube_005.update()
me_cube_009 = bpy.data.meshes.new('Cube.009')
me_cube_009.from_pydata([(1.0, 1.0, 1.676), (1.0, 1.0, -0.3236), (1.0, -1.0, 1.676), (1.0, -1.0, -0.3236), (-1.0, 1.0, 1.676), (-1.0, 1.0, -0.3236), (-1.0, -1.0, 1.676), (-1.0, -1.0, -0.3236), (1.192e-07, 1.0, -0.3236), (1.192e-07, -1.0, 2.676), (1.192e-07, -1.0, -0.3236), (1.192e-07, 1.0, 2.676), (1.0, 1.0, 0.6764), (-1.0, -1.0, 0.6764), (1.0, -1.0, 0.6764), (-1.0, 1.0, 0.6764), (1.192e-07, 1.0, 1.176), (1.192e-07, -1.0, 1.176), (-1.0, 1.0, -0.3236), (-1.0, -1.0, -0.3236), (-1.0, 1.0, 0.6764), (-1.0, -1.0, 0.6764), (-2.0, 1.0, -0.3236), (-2.0, -1.0, -0.3236), (-2.0, 1.0, 0.6764), (-2.0, -1.0, 0.6764), (-1.0, 0.0, -0.3236), (1.0, 0.0, 1.676), (-1.0, 0.0, 1.676), (1.0, 0.0, -0.3236), (1.192e-07, 0.0, -0.3236), (1.192e-07, 0.0, 2.676), (1.0, 0.0, 0.6764), (-1.0, 0.0, 0.6764), (-1.0, 0.0, -0.3236), (-1.0, 0.0, 1.176), (-2.0, 0.0, -0.3236), (-2.0, 0.0, 1.176)], [], [(31, 28, 6, 9), (17, 9, 6, 13), (33, 28, 4, 15), (30, 29, 3, 10), (32, 27, 2, 14), (16, 11, 0, 12), (15, 4, 11, 16), (26, 30, 10, 7), (14, 2, 9, 17), (27, 31, 9, 2), (3, 14, 17, 10), (5, 15, 16, 8), (8, 16, 12, 1), (29, 32, 14, 3), (15, 5, 18, 20), (10, 17, 13, 7), (19, 21, 25, 23), (7, 13, 21, 19), (33, 15, 20, 35), (26, 7, 19, 34), (36, 37, 24, 22), (34, 19, 23, 36), (35, 20, 24, 37), (20, 18, 22, 24), (21, 35, 37, 25), (18, 34, 36, 22), (23, 25, 37, 36), (5, 26, 34, 18), (13, 33, 35, 21), (1, 12, 32, 29), (0, 11, 31, 27), (5, 8, 30, 26), (12, 0, 27, 32), (8, 1, 29, 30), (13, 6, 28, 33), (11, 4, 28, 31)])
me_cube_009.polygons.foreach_set('material_index', [1, 0, 0, 0, 0, 0, 0, 0, 0, 1, 0, 0, 0, 0, 0, 0, 0, 0, 0, 0, 0, 0, 1, 0, 1, 0, 0, 0, 0, 0, 1, 0, 0, 0, 0, 1])
_uv = me_cube_009.uv_layers.new(name='UVMap')
_uv.uv.foreach_set('vector', [0.75, 0.625, 0.875, 0.625, 0.875, 0.75, 0.75, 0.75, 0.5, 0.875, 0.625, 0.875, 0.625, 1.0, 0.5, 1.0, 0.5, 0.125, 0.625, 0.125, 0.625, 0.25, 0.5, 0.25, 0.25, 0.625, 0.375, 0.625, 0.375, 0.75, 0.25, 0.75, 0.5, 0.625, 0.625, 0.625, 0.625, 0.75, 0.5, 0.75, 0.5, 0.375, 0.625, 0.375, 0.625, 0.5, 0.5, 0.5, 0.5, 0.25, 0.625, 0.25, 0.625, 0.375, 0.5, 0.375, 0.125, 0.625, 0.25, 0.625, 0.25, 0.75, 0.125, 0.75, 0.5, 0.75, 0.625, 0.75, 0.625, 0.875, 0.5, 0.875, 0.625, 0.625, 0.75, 0.625, 0.75, 0.75, 0.625, 0.75, 0.375, 0.75, 0.5, 0.75, 0.5, 0.875, 0.375, 0.875, 0.375, 0.25, 0.5, 0.25, 0.5, 0.375, 0.375, 0.375, 0.375, 0.375, 0.5, 0.375, 0.5, 0.5, 0.375, 0.5, 0.375, 0.625, 0.5, 0.625, 0.5, 0.75, 0.375, 0.75, 0.5, 0.25, 0.375, 0.25, 0.375, 0.25, 0.5, 0.25, 0.375, 0.875, 0.5, 0.875, 0.5, 1.0, 0.375, 1.0, 0.375, 1.0, 0.5, 1.0, 0.5, 1.0, 0.375, 1.0, 0.375, 1.0, 0.5, 1.0, 0.5, 1.0, 0.375, 1.0, 0.5, 0.125, 0.5, 0.25, 0.5, 0.25, 0.5, 0.125, 0.125, 0.625, 0.125, 0.75, 0.125, 0.75, 0.125, 0.625, 0.375, 0.125, 0.5, 0.125, 0.5, 0.25, 0.375, 0.25, 0.125, 0.625, 0.125, 0.75, 0.125, 0.75, 0.125, 0.625, 0.5, 0.125, 0.5, 0.25, 0.5, 0.25, 0.5, 0.125, 0.5, 0.25, 0.375, 0.25, 0.375, 0.25, 0.5, 0.25, 0.5, 0.0, 0.5, 0.125, 0.5, 0.125, 0.5, 0.0, 0.125, 0.5, 0.125, 0.625, 0.125, 0.625, 0.125, 0.5, 0.375, 0.0, 0.5, 0.0, 0.5, 0.125, 0.375, 0.125, 0.125, 0.5, 0.125, 0.625, 0.125, 0.625, 0.125, 0.5, 0.5, 0.0, 0.5, 0.125, 0.5, 0.125, 0.5, 0.0, 0.375, 0.5, 0.5, 0.5, 0.5, 0.625, 0.375, 0.625, 0.625, 0.5, 0.75, 0.5, 0.75, 0.625, 0.625, 0.625, 0.125, 0.5, 0.25, 0.5, 0.25, 0.625, 0.125, 0.625, 0.5, 0.5, 0.625, 0.5, 0.625, 0.625, 0.5, 0.625, 0.25, 0.5, 0.375, 0.5, 0.375, 0.625, 0.25, 0.625, 0.5, 0.0, 0.625, 0.0, 0.625, 0.125, 0.5, 0.125, 0.75, 0.5, 0.875, 0.5, 0.875, 0.625, 0.75, 0.625])
me_cube_009.materials.append(mat_house_yellow)
me_cube_009.materials.append(mat_roof_red)
me_cube_009.use_mirror_vertex_groups = False
me_cube_009.update()

# ---- objects
ob_lighthouse = bpy.data.objects.new('lighthouse', me_cylinder_002)
ob_baserocks = bpy.data.objects.new('baserocks', me_icosphere)
ob_water = bpy.data.objects.new('Water', me_plane)
ob_camera = bpy.data.objects.new('Camera', cam_camera)
ob_light = bpy.data.objects.new('Light', light_light)
ob_cube = bpy.data.objects.new('Cube', me_cube)
ob_cube_001 = bpy.data.objects.new('Cube.001', me_cube_001)
ob_cube_003 = bpy.data.objects.new('Cube.003', me_cube_004)
ob_cube_004 = bpy.data.objects.new('Cube.004', me_cube_005)
ob_cube_002 = bpy.data.objects.new('Cube.002', me_cube_001)
ob_cube_005 = bpy.data.objects.new('Cube.005', me_cube_001)
ob_cube_006 = bpy.data.objects.new('Cube.006', me_cube_001)
ob_cube_007 = bpy.data.objects.new('Cube.007', me_cube_001)
ob_cube_008 = bpy.data.objects.new('Cube.008', me_cube_001)
ob_cube_009 = bpy.data.objects.new('Cube.009', me_cube_001)
ob_cube_010 = bpy.data.objects.new('Cube.010', me_cube_001)
ob_cube_011 = bpy.data.objects.new('Cube.011', me_cube_001)
ob_cube_012 = bpy.data.objects.new('Cube.012', me_cube_001)
ob_cube_013 = bpy.data.objects.new('Cube.013', me_cube_005)
ob_cube_014 = bpy.data.objects.new('Cube.014', me_cube)
ob_cube_015 = bpy.data.objects.new('Cube.015', me_cube_004)
ob_cube_016 = bpy.data.objects.new('Cube.016', me_cube_004)
ob_cube_017 = bpy.data.objects.new('Cube.017', me_cube_009)
ob_cube_018 = bpy.data.objects.new('Cube.018', me_cube_001)
ob_cube_019 = bpy.data.objects.new('Cube.019', me_cube_001)
ob_cube_020 = bpy.data.objects.new('Cube.020', me_cube_004)
ob_cube_021 = bpy.data.objects.new('Cube.021', me_cube_005)
ob_cube_022 = bpy.data.objects.new('Cube.022', me_cube_001)
ob_sun = bpy.data.objects.new('Sun', light_sun)
ob_point = bpy.data.objects.new('Point', light_point)
ob_point_001 = bpy.data.objects.new('Point.001', light_point)
ob_point_002 = bpy.data.objects.new('Point.002', light_point)
ob_point_003 = bpy.data.objects.new('Point.003', light_point)
ob_point_004 = bpy.data.objects.new('Point.004', light_point)

# ---- transforms, parenting, visibility, modifiers, constraints
ob_lighthouse.location = (-2.662, -0.9302, 0.689)
ob_lighthouse.scale = (0.1557, 0.1557, 0.1557)
ob_baserocks.location = (0.06569, -0.02272, 0.01845)
ob_water.location = (0.5057, -0.02272, 0.01845)
ob_water.scale = (30.95, 30.95, 30.95)
ob_camera.location = (4.459, -12.35, 1.225)
ob_camera.rotation_euler = (1.546, -2.357e-06, 0.387)
ob_camera.lock_rotations_4d = False
ob_camera.lock_scale = (True, True, True)
ob_camera.empty_display_type = 'ARROWS'
ob_camera.color = (0.0, 0.0, 0.0, 0.0)
ob_camera.display_type = 'WIRE'
ob_camera.lineart.crease_threshold = 0.0
ob_light.location = (4.076, 1.005, 5.904)
ob_light.rotation_euler = (0.6503, 0.05522, 1.866)
ob_light.lock_rotations_4d = False
ob_light.empty_display_type = 'ARROWS'
ob_light.color = (0.0, 0.0, 0.0, 0.0)
ob_light.lineart.crease_threshold = 0.0
ob_cube.location = (0.06025, 0.2012, 1.278)
ob_cube.scale = (0.06905, 0.06905, 0.06905)
ob_cube.lock_rotations_4d = False
ob_cube.empty_display_type = 'ARROWS'
ob_cube.lineart.crease_threshold = 0.0
ob_cube_001.location = (0.2443, 1.402, 1.276)
ob_cube_001.scale = (0.06905, 0.06905, 0.03453)
ob_cube_003.location = (-0.2853, 0.922, 1.256)
ob_cube_003.rotation_euler = (0.007169, -0.07992, -0.0002866)
ob_cube_003.scale = (0.06905, 0.06905, 0.06905)
ob_cube_004.location = (-0.0802, 0.4845, 1.269)
ob_cube_004.scale = (0.06905, 0.06905, 0.06905)
ob_cube_004.lock_rotations_4d = False
ob_cube_004.empty_display_type = 'ARROWS'
ob_cube_004.lineart.crease_threshold = 0.0
ob_cube_002.location = (0.03807, 1.071, 1.283)
ob_cube_002.scale = (0.06905, 0.06905, 0.03453)
ob_cube_005.location = (0.03494, 1.391, 1.274)
ob_cube_005.scale = (0.06905, 0.06905, 0.03453)
ob_cube_006.location = (0.301, 0.4719, 1.294)
ob_cube_006.rotation_euler = (0.0, -0.0, -0.797)
ob_cube_006.scale = (0.06905, 0.06905, 0.03453)
ob_cube_007.location = (0.4503, 1.404, 1.278)
ob_cube_007.scale = (0.06905, 0.06905, 0.03453)
ob_cube_008.location = (0.4279, 0.3254, 1.296)
ob_cube_008.rotation_euler = (0.0, -0.0, -0.797)
ob_cube_008.scale = (0.06905, 0.06905, 0.03453)
ob_cube_009.location = (0.5909, 0.5196, 1.315)
ob_cube_009.rotation_euler = (0.0, -0.0, -0.797)
ob_cube_009.scale = (0.06905, 0.06905, 0.03453)
ob_cube_010.location = (0.8149, 0.3514, 1.317)
ob_cube_010.rotation_euler = (0.0, -0.0, -0.797)
ob_cube_010.scale = (0.06905, 0.06905, 0.03453)
ob_cube_011.location = (0.581, 0.2272, 1.296)
ob_cube_011.rotation_euler = (0.0, -0.0, -0.797)
ob_cube_011.scale = (0.06905, 0.06905, 0.03453)
ob_cube_012.location = (0.2506, 1.074, 1.293)
ob_cube_012.scale = (0.06905, 0.06905, 0.03453)
ob_cube_013.location = (0.527, 1.074, 1.296)
ob_cube_013.scale = (0.06905, 0.06905, 0.06905)
ob_cube_013.lock_rotations_4d = False
ob_cube_013.empty_display_type = 'ARROWS'
ob_cube_013.lineart.crease_threshold = 0.0
ob_cube_014.location = (-0.1371, 0.2012, 1.262)
ob_cube_014.scale = (0.06905, 0.06905, 0.06905)
ob_cube_014.lock_rotations_4d = False
ob_cube_014.empty_display_type = 'ARROWS'
ob_cube_014.lineart.crease_threshold = 0.0
ob_cube_015.location = (0.9129, 0.6267, 1.34)
ob_cube_015.rotation_euler = (0.007169, -0.07992, -0.0002866)
ob_cube_015.scale = (0.06905, 0.06905, 0.06905)
ob_cube_016.location = (0.829, 1.132, 1.296)
ob_cube_016.rotation_euler = (0.007169, -0.07992, -1.544)
ob_cube_016.scale = (0.06905, 0.06905, 0.06905)
ob_cube_017.location = (0.1716, 0.7184, 1.286)
ob_cube_017.rotation_euler = (0.0, -0.0, -0.6508)
ob_cube_017.scale = (0.09907, 0.09907, 0.1414)
ob_cube_017.lock_rotations_4d = False
ob_cube_017.empty_display_type = 'ARROWS'
ob_cube_017.lineart.crease_threshold = 0.0
ob_cube_018.location = (0.5264, 0.8159, 1.309)
ob_cube_018.scale = (0.06905, 0.06905, 0.03453)
ob_cube_019.location = (0.461, -0.04011, 1.269)
ob_cube_019.rotation_euler = (0.0, -0.0, -0.797)
ob_cube_019.scale = (0.06905, 0.06905, 0.03453)
ob_cube_020.location = (0.1157, -0.2505, 1.235)
ob_cube_020.rotation_euler = (0.007169, -0.07992, 0.4267)
ob_cube_020.scale = (0.06905, 0.06905, 0.06905)
ob_cube_021.location = (-0.3702, 1.524, 1.252)
ob_cube_021.rotation_euler = (0.0, -0.0, 2.638)
ob_cube_021.scale = (0.06905, 0.06905, 0.06905)
ob_cube_021.lock_rotations_4d = False
ob_cube_021.empty_display_type = 'ARROWS'
ob_cube_021.lineart.crease_threshold = 0.0
ob_cube_022.location = (1.257, 0.7949, 1.298)
ob_cube_022.rotation_euler = (0.0, -0.0, 1.258)
ob_cube_022.scale = (0.06905, 0.06905, 0.03453)
ob_sun.location = (0.3791, 3.101, 1.897)
ob_sun.rotation_euler = (0.7631, -0.9061, -0.6692)
ob_point.location = (0.3, 0.8281, 1.296)
ob_point_001.location = (0.326, -0.1426, 1.254)
ob_point_002.location = (0.5958, 0.3775, 1.308)
ob_point_003.location = (1.124, 0.909, 1.321)
ob_point_004.location = (-0.0185, 0.5737, 1.271)

# ---- collection membership
scene.collection.objects.link(ob_lighthouse)
scene.collection.objects.link(ob_baserocks)
scene.collection.objects.link(ob_water)
col_collection.objects.link(ob_camera)
col_collection.objects.link(ob_light)
col_houses.objects.link(ob_cube)
col_houses.objects.link(ob_cube_001)
col_houses.objects.link(ob_cube_003)
col_houses.objects.link(ob_cube_004)
col_houses.objects.link(ob_cube_002)
col_houses.objects.link(ob_cube_005)
col_houses.objects.link(ob_cube_006)
col_houses.objects.link(ob_cube_007)
col_houses.objects.link(ob_cube_008)
col_houses.objects.link(ob_cube_009)
col_houses.objects.link(ob_cube_010)
col_houses.objects.link(ob_cube_011)
col_houses.objects.link(ob_cube_012)
col_houses.objects.link(ob_cube_013)
col_houses.objects.link(ob_cube_014)
col_houses.objects.link(ob_cube_015)
col_houses.objects.link(ob_cube_016)
col_houses.objects.link(ob_cube_017)
col_houses.objects.link(ob_cube_018)
col_houses.objects.link(ob_cube_019)
col_houses.objects.link(ob_cube_020)
col_houses.objects.link(ob_cube_021)
col_houses.objects.link(ob_cube_022)
col_houses.objects.link(ob_sun)
col_houses.objects.link(ob_point)
col_houses.objects.link(ob_point_001)
col_houses.objects.link(ob_point_002)
col_houses.objects.link(ob_point_003)
col_houses.objects.link(ob_point_004)

# ---- scene / render settings (as saved in the file)
scene.camera = ob_camera
scene.frame_start = 1; scene.frame_end = 250; scene.frame_set(217)
scene.render.engine = 'BLENDER_EEVEE_NEXT'
scene.cycles.sampling_pattern = 'TABULATED_SOBOL'
scene.cycles.use_light_tree = False
scene.eevee.use_gtao = True
scene.eevee.use_raytracing = True
scene.view_settings.view_transform = 'Filmic'
bpy.context.view_layer.update()
